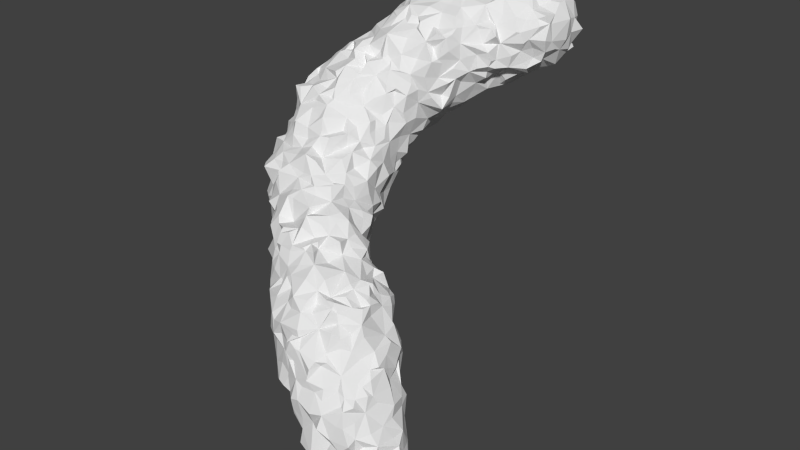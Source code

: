 # Source: Rockpillar_04.blend  (saved by Blender 2.73.0; exported with 4.5.12 LTS)
import bpy
from mathutils import Matrix  # noqa: F401  (used for matrix-valued properties, if any)

bpy.ops.wm.read_factory_settings(use_empty=True)
scene = bpy.context.scene
scene.name = 'Scene'

# ---- collections
col_collection_1 = bpy.data.collections.new('Collection 1'); scene.collection.children.link(col_collection_1)

# ---- world
world_world = bpy.data.worlds.new('World'); scene.world = world_world
world_world.color = (0.05088, 0.05088, 0.05088)
world_world.use_sun_shadow = False
world_world.sun_shadow_jitter_overblur = 0.0
world_world.cycles.sampling_method = 'MANUAL'
world_world.cycles.sample_map_resolution = 256

# ---- meshes
me_mesh_006 = bpy.data.meshes.new('Mesh.006')
me_mesh_006.from_pydata([(-0.002813, -3.074, -2.765), (-0.3158, -3.249, -1.354), (-0.5732, -2.989, -1.412), (-0.2856, -3.119, -2.179), (-0.5871, -2.853, -2.001), (-2.034, -0.1064, -0.9859), (-1.035, -1.812, -1.609), (-0.6727, -1.691, -1.731), (-0.4767, -0.6648, -1.439), (-0.7493, -0.2902, -1.004), (-1.285, -1.684, -1.057), (-1.363, -0.3048, -1.116), (-1.999, -0.8511, -1.045), (-0.9213, -1.252, -1.411), (-0.4756, -1.133, -1.661), (-0.3357, -1.697, -2.341), (-0.5105, -1.988, -2.14), (-1.335, -1.045, -1.203), (-2.738, -0.3028, -0.8121), (-0.09567, -2.446, -2.7), (-0.4988, -2.459, -2.389), (-0.8095, -2.45, -1.516), (-0.7609, -2.483, -2.013), (-2.892, -0.1885, -0.01598), (-3.009, -0.1952, 0.7968), (-0.5555, -2.639, -0.08597), (-1.626, -1.755, 0.06606), (-2.103, -1.372, 0.1414), (-2.429, -0.3321, 1.544), (-2.073, -0.6327, 1.426), (-1.984, -0.07153, 1.937), (-0.4354, -1.849, 0.5537), (-0.08946, -0.1733, 0.06398), (-0.8595, -0.1311, 1.599), (-0.62, -0.2484, 1.261), (-1.34, -2.175, -0.03963), (-1.179, -1.762, 0.5651), (-1.283, -0.5812, 1.574), (-1.463, -0.2908, 1.893), (-2.643, -1.009, -0.02365), (-2.05, -1.002, 1.126), (-0.7144, -1.03, 0.9527), (-1.943, -1.205, 0.7608), (-0.6903, -1.419, 0.8116), (-0.1827, -0.2514, 0.683), (-2.555, -1.084, 0.748), (-0.3215, -0.8429, 0.7631), (-1.24, -1.348, 0.8511), (-1.26, -1.077, 1.313), (-2.758, -0.674, 0.04189), (-2.67, 0.1548, 1.586), (-2.591, -0.268, 1.197), (-2.711, -0.5401, 0.7716), (-0.7431, -2.336, -0.04435), (-0.3976, -2.249, 0.2128), (-1.955, 0.1211, 2.195), (-1.551, 0.182, 2.154), (-2.873, 1.135, 0.2258), (-3.16, 1.233, 1.58), (-2.919, 2.601, 1.528), (-3.028, 1.878, 1.527), (-3.064, 1.179, 0.8515), (-3.135, 1.88, 0.896), (-1.951, 1.338, -0.3869), (-2.002, 2.182, 0.2628), (-2.055, 2.532, 0.4052), (-2.04, 3.073, 1.435), (-0.9475, 1.253, 0.1497), (-0.5328, 0.9524, -0.02416), (-0.5381, 1.171, 0.3309), (-0.3557, 1.317, 1.535), (-0.5339, 0.8021, 1.584), (-0.108, 2.733, 1.484), (-0.5499, 2.743, 1.056), (-1.352, 1.621, 0.09151), (-1.325, 1.417, -0.3788), (-1.357, 2.58, 0.5539), (-2.408, 1.815, 0.1081), (-1.62, 1.939, 0.0186), (-1.994, 1.832, 0.01232), (-0.2752, 2.011, 1.462), (-0.5318, 1.988, 0.9938), (-2.372, 2.587, 0.8112), (-2.033, 2.785, 0.9326), (-0.475, 1.135, 0.8503), (-0.6757, 1.558, 0.6979), (-1.018, 2.538, 0.7384), (-0.7965, 1.951, 0.7097), (-1.284, 2.916, 0.9938), (-1.232, 2.138, 0.3019), (-2.146, 1.248, 2.934), (-1.9, 1.078, 2.827), (-1.919, 1.374, 3.124), (-2.318, 2.797, 2.885), (-1.866, 2.742, 3.393), (-0.9997, 1.232, 2.958), (-0.6088, 1.448, 3.09), (-0.7088, 1.168, 2.776), (-0.488, 2.653, 4.079), (-1.335, 1.09, 2.71), (-1.476, 1.342, 3.175), (-1.264, 2.629, 4.061), (-2.364, 1.92, 2.936), (-1.916, 1.918, 3.287), (-0.6386, 2.078, 3.824), (-1.734, 2.758, 3.759), (-0.4886, 1.838, 3.631), (-0.9483, 1.997, 3.743), (-0.1801, 2.066, 3.681), (-1.372, 2.105, 3.814), (-1.449, 1.707, 3.466), (-0.665, 3.687, 1.638), (-0.5436, 4.024, 2.08), (-1.227, 3.563, 1.702), (-1.222, 3.967, 2.192), (-1.541, 3.923, 3.008), (-1.866, 3.629, 2.967), (-0.5267, 4.448, 3.144), (-0.5511, 4.133, 3.916), (-1.171, 4.335, 2.92), (-1.297, 4.117, 3.509), (0.0256, 4.879, 3.092), (-0.9355, 3.995, 3.604), (-0.5458, 4.366, 3.606), (-0.07426, 4.795, 3.644), (-1.371, 3.932, 3.866), (-2.644, 1.594, 0.0405), (-2.723, 1.093, -0.175), (-2.668, 2.802, 1.583), (-2.682, 2.554, 1.132), (-2.781, 2.743, 1.995), (-2.63, 2.382, 0.63), (-2.735, 2.014, 0.4748), (-2.649, 1.248, 2.558), (-2.706, 1.987, 2.644), (-1.702, 3.442, 1.696), (-1.957, 3.362, 2.118), (-0.155, 3.383, 1.581), (-0.6545, 3.201, 1.444), (-1.258, 3.356, 1.378), (-2.158, 3.277, 2.898), (-1.919, 3.302, 3.258), (-0.5915, 3.293, 4.178), (-1.577, 3.386, 3.653), (-1.26, 3.504, 4.02), (-3.051, 1.283, 2.214), (-3.082, 1.903, 2.145), (-2.588, 2.804, 2.306), (-0.3004, 1.269, 2.228), (-0.6732, 0.9922, 2.273), (-1.462, 3.967, 2.373), (-1.79, 3.532, 2.399), (-0.4621, 4.412, 2.305), (-1.181, 4.118, 2.387), (-2.228, 3.21, 2.294), (-2.736, 0.9266, 2.296), (-2.841, 2.266, 2.317), (1.446, -3.227, -4.296), (0.9787, -3.069, -3.853), (2.379, -4.205, -4.319), (2.093, -3.228, -5.523), (2.34, -3.682, -5.595), (2.469, -2.946, -5.573), (2.525, -3.311, -5.76), (1.644, -4.119, -4.342), (1.737, -3.203, -5.2), (1.621, -2.775, -4.386), (2.354, -3.9, -5.432), (1.488, -3.697, -4.334), (1.679, -3.255, -4.89), (2.422, -4.16, -5.042), (1.897, -3.972, -5.068), (1.698, -3.553, -5.118), (1.732, -2.953, -4.957), (1.804, -3.951, -4.72), (1.045, -4.056, -2.777), (0.8231, -3.958, -1.541), (2.155, -4.137, -3.024), (2.822, -3.25, -2.862), (2.014, -3.272, -1.385), (2.365, -3.114, -1.752), (1.618, -4.06, -2.865), (1.639, -3.631, -1.416), (1.641, -3.249, -0.885), (0.6907, -3.635, -2.854), (0.8831, -3.866, -2.96), (2.635, -3.901, -2.903), (2.374, -3.972, -2.322), (0.6589, -3.747, -1.45), (1.172, -3.919, -1.394), (1.014, -3.769, -1.212), (1.06, -3.943, -2.118), (2.591, -3.289, -2.202), (2.418, -3.641, -2.172), (0.7415, -3.811, -2.214), (2.077, -3.771, -2.047), (1.622, -3.972, -2.17), (1.631, -3.782, -1.623), (2.462, -2.296, -4.273), (2.621, -2.406, -4.876), (0.4282, -1.821, -2.823), (1.06, -1.545, -2.678), (0.9501, -1.859, -3.024), (1.038, -1.239, -1.407), (1.936, -1.723, -2.746), (2.262, -2.169, -2.727), (1.932, -1.901, -1.38), (1.54, -1.678, -2.724), (1.625, -1.832, -3.074), (1.425, -1.592, -1.359), (1.714, -1.705, -0.9218), (0.5218, -1.05, -1.357), (0.8637, -1.209, -2.115), (2.145, -1.813, -2.067), (2.291, -2.129, -2.047), (1.552, -1.41, -2.127), (3.275, -3.249, -5.607), (3.436, -3.15, -4.248), (3.317, -3.946, -4.417), (3.364, -3.286, -5.126), (3.29, -3.718, -5.066), (3.14, -4.179, -4.361), (2.959, -3.592, -5.725), (2.958, -2.926, -5.636), (2.905, -3.321, -5.816), (3.264, -2.65, -4.156), (3.013, -4.219, -5.03), (2.998, -3.891, -5.55), (3.076, -4.015, -3.941), (3.183, -3.17, -3.229), (3.075, -2.491, -4.984), (2.404, -2.654, -5.341), (1.197, -2.588, -3.879), (1.939, -2.337, -4.357), (2.915, -2.464, -4.141), (2.136, -2.603, -4.989), (1.548, -2.361, -4.109), (3.185, -2.74, -5.026), (2.718, -2.525, -2.799), (2.151, -2.39, -1.375), (2.39, -2.628, -1.624), (2.467, -2.628, -2.201), (0.8369, -3.252, -3.487), (1.004, -3.658, -3.619), (2.218, -4.301, -3.538), (1.255, -3.831, -3.632), (2.879, -3.981, -3.562), (1.689, -4.239, -3.608), (0.9552, -2.303, -3.403), (2.281, -2.177, -3.624), (1.661, -2.097, -3.625), (3.313, -3.222, -3.636), (0.772, -2.621, -3.474), (2.854, -2.498, -3.643), (3.188, -3.781, -3.459), (2.98, -2.791, -3.668), (2.963, -2.677, -5.284), (3.094, -2.546, -4.565), (0.9151, -3.069, -0.4665), (0.5123, -1.685, 0.03794), (0.9316, -1.722, -0.3009), (0.4755, -1.192, -0.07266), (0.2805, -2.356, 0.002028), (1.029, -2.348, -0.2874), (1.387, -2.488, -0.515), (1.05, 2.8, 2.976), (0.7485, 2.464, 3.117), (0.8559, 2.741, 2.662), (0.7892, 2.638, 3.33), (1.372, 3.313, 3.12), (0.4483, 2.236, 2.983), (0.6142, 2.602, 3.75), (0.8871, 2.971, 3.691), (1.417, 3.181, 3.587), (0.7013, 4.021, 2.233), (0.6412, 4.14, 4.49), (1.347, 4.214, 4.368), (0.984, 3.926, 4.418), (0.8747, 4.394, 4.574), (1.002, 4.166, 4.458), (0.9886, 5.193, 3.106), (1.919, 4.07, 3.077), (1.578, 4.137, 2.587), (1.607, 4.092, 4.155), (1.471, 5.172, 3.187), (1.008, 4.795, 2.568), (1.839, 4.704, 3.067), (0.8646, 4.89, 4.214), (0.8106, 5.098, 3.826), (2.052, 4.223, 3.787), (1.919, 4.641, 3.702), (1.455, 5.249, 3.767), (1.578, 4.656, 2.695), (1.444, 4.813, 4.219), (0.8376, 3.457, 2.154), (1.841, 3.586, 3.116), (0.812, 3.35, 4.273), (1.909, 3.6, 3.791), (1.457, 3.431, 2.681), (1.496, 3.522, 4.053), (0.5865, 2.699, 2.352), (0.8823, 3.179, 2.548), (0.4206, 2.136, 2.558), (1.238, 4.061, 2.409), (0.814, 4.484, 2.414), (1.202, 3.511, 2.49), (0.4044, -3.492, -2.785), (0.3247, -3.168, -3.039), (0.1908, -3.679, -1.478), (0.1485, -3.59, -2.247), (0.2162, -2.013, -2.739), (0.1258, -1.761, -2.611), (0.2607, -0.7065, -1.284), (0.2236, -1.247, -2.089), (0.1063, -0.9682, -1.654), (0.2745, -2.499, -3.142), (0.1454, -2.601, 0.004825), (0.1207, -3.035, -0.3962), (0.04525, -1.749, 0.4637), (0.2582, -0.5804, 0.08614), (-0.01042, -1.063, 0.3781), (0.07801, -2.246, 0.1397), (0.2721, 2.688, 1.808), (0.2311, 1.905, 1.848), (0.1139, 1.631, 3.022), (0.1344, 2.665, 4.049), (0.3582, 2.215, 3.718), (0.2822, 1.939, 3.532), (0.2285, 4.113, 2.063), (0.09278, 4.231, 4.412), (0.3212, 5.061, 3.064), (0.3272, 5.1, 3.578), (0.3168, 4.858, 2.693), (0.2504, 4.832, 4.071), (-0.01001, 1.674, 2.269), (0.1509, 4.61, 2.296), (0.1921, 3.491, 1.882), (0.2191, 3.411, 4.212), (-1.982, 0.2811, -0.9684), (-0.6833, 0.4011, -0.7416), (-1.311, 0.5295, -0.9537), (-3.038, 0.5105, 0.09892), (-2.849, 0.5311, 1.569), (-3.116, 0.5416, 0.89), (-0.3101, 0.3153, 0.1257), (-0.6697, 0.4188, 1.756), (-0.4822, 0.3672, 1.243), (-0.3411, 0.4871, 0.8458), (-1.881, 0.6586, 2.466), (-1.376, 0.6596, 2.559), (-2.433, 0.4258, 2.23), (-0.9884, 0.5672, 2.019), (-2.841, 0.6984, -0.3055), (-2.875, 0.3058, 2.161), (-2.839, -0.1454, -0.5571), (-0.05407, -3.298, -0.8416), (-0.3864, -2.864, -0.7322), (-1.664, -1.78, -0.6936), (-2.005, -1.389, -0.6053), (-0.1082, -0.2041, -0.6571), (-2.442, -1.017, -0.5225), (-1.465, -2.177, -0.6848), (-0.9527, -2.543, -0.6545), (-2.774, -0.5751, -0.5076), (-2.635, 0.1175, -0.5756), (-2.028, 0.993, -0.6721), (-0.7566, 0.7087, -0.5099), (-1.328, 0.8117, -0.6039), (1.411, -3.171, -0.6434), (0.8723, -3.539, -0.7815), (1.661, -2.834, -0.6947), (1.19, -1.662, -0.6725), (1.067, -1.294, -0.7187), (0.5766, -1.041, -0.6968), (1.584, -2.087, -0.7319), (1.837, -2.48, -0.7342), (-2.538, 0.5803, -0.7126), (-0.4812, 0.3781, -0.5931), (0.3494, -3.376, -0.7904), (0.1922, -0.7193, -0.5759), (0.2234, 4.657, 2.543), (1.678, -1.929, -3.287), (1.927, -3.034, -5.205), (-0.3957, 1.799, 3.657), (-1.628, 2.957, 0.8935), (-1.395, 0.4465, 2.39), (-2.678, -0.5711, 1.174), (-0.2879, 1.626, 3.011), (1.828, -3.998, -2.283), (-0.8549, -0.162, 1.305), (-0.8472, 3.452, 4.182), (-2.837, 2.456, 1.332), (-2.89, 1.349, 0.2273), (-3.026, 0.195, 0.7827), (-1.16, 0.7515, 2.274), (1.01, 4.022, 4.529), (2.973, -3.887, -3.754), (-0.34, 4.58, 3.583), (-0.2077, 2.681, 4.065), (0.3298, -0.9206, -0.6542), (0.1359, -0.7855, 0.2456), (1.599, -1.447, -1.04), (-2.801, 2.17, 2.575), (1.095, 4.378, 2.375), (1.41, -2.755, -0.5572), (-2.239, 3.199, 2.642), (-0.9233, -2.47, -0.3681), (-1.673, 0.9393, -0.774), (-2.701, 2.799, 1.794), (0.06016, 2.642, 1.759), (-2.325, 1.192, -0.2417), (1.431, -3.112, -0.5325), (-3.117, 0.4776, 1.094), (-0.2346, 2.382, 1.495), (2.024, 4.857, 3.404), (2.024, 4.156, 3.312), (0.3911, -0.8067, -0.01714), (-1.584, 0.9712, 2.921), (2.901, -2.585, -3.65), (-0.3762, 1.234, 1.798), (-2.995, 2.155, 0.8716), (1.773, 4.187, 4.127), (2.927, -2.326, -4.344), (-0.5533, 0.9183, 1.64), (1.256, 5.181, 3.038), (-2.338, 2.411, 0.6414), (-1.007, -2.392, -0.913), (1.821, -2.699, -0.7257), (0.8052, 5.022, 2.772), (0.7615, 4.334, 4.404), (1.951, -4.183, -3.569), (1.34, -2.502, -3.889), (2.101, -2.044, -1.29), (-1.981, -1.336, 0.5199), (1.83, 4.913, 3.673), (1.488, -3.983, -1.677), (-0.2349, -2.681, -0.09241), (-0.6253, 0.1626, -0.8529), (1.633, -3.268, -4.745), (-2.393, 3.014, 2.458), (-0.7434, 0.8312, -0.3691), (-2.937, 0.1846, 0.03925), (3.302, -3.287, -4.064), (-1.178, 1.751, 3.574), (0.06096, -3.385, -2.175), (0.1754, -1.212, -1.975), (0.6992, 2.998, 3.804), (1.553, -1.62, -0.8906), (0.05923, 4.948, 3.046), (-1.943, -1.128, 0.9661), (-0.5533, -1.278, -1.711), (0.2986, -0.9329, -1.16), (-1.118, -1.123, -1.311), (-1.694, 0.5144, 2.555), (3.279, -3.26, -3.44), (-2.153, 0.1508, -1.176), (1.486, 3.719, 2.655), (3.182, -3.481, -5.713), (0.4562, -1.315, -2.053), (0.3648, -1.701, -2.714), (1.044, -4.028, -2.93), (1.3, -3.726, -4.042), (-2.696, 2.12, 0.514), (-1.193, 2.29, 3.808), (-0.2403, -0.9919, 0.5148), (-1.257, -1.735, -1.276), (0.1113, -1.896, -2.706), (1.579, 4.536, 2.546), (-0.5451, 4.55, 3.363), (-1.389, 4.078, 2.901), (-1.425, 0.06815, 1.984), (-1.36, 3.915, 3.608), (-0.7825, 4.274, 3.041), (-0.5616, 3.763, 1.821), (-1.309, -0.4968, 1.665), (-2.449, -0.3384, -0.9554), (-0.3337, -3.274, -1.735), (1.318, -1.776, -3.086), (-2.076, 3.367, 2.359), (-0.9598, -2.226, -1.48), (0.1821, -1.447, -2.451), (1.467, 3.805, 4.085), (0.7571, 2.38, 3.298), (3.34, -3.785, -4.663), (2.094, -2.442, -4.458), (-2.726, 0.2795, 1.89), (1.651, -1.932, -0.84), (0.7632, -3.872, -2.22), (2.088, -2.973, -1.156), (0.4243, -3.698, -2.098), (0.5523, -3.161, -3.163), (2.547, -3.806, -2.59), (1.478, -3.372, -0.7059), (-1.718, 3.265, 3.444), (1.901, 3.475, 3.417), (2.468, -2.668, -1.896), (2.279, -4.071, -2.658), (-2.829, -0.2702, -0.7042), (0.4561, 4.128, 4.404), (0.334, 1.966, 3.231), (-1.959, 0.4066, 2.259), (0.08114, -2.608, 0.06457), (1.289, 3.057, 3.05), (-2.354, 1.257, 2.74), (-3.065, 1.541, 0.8556), (-0.5394, 0.332, -0.6956), (0.2192, 1.891, 2.954), (1.811, -3.873, -5.259), (0.9559, 4.494, 4.387), (1.343, -2.19, -3.602), (1.673, -3.485, -0.9765), (-1.946, 3.609, 2.206), (-1.82, 2.706, 3.531), (-2.115, 2.752, 3.15), (0.228, -3.638, -1.623), (0.9685, -2.117, -0.3267), (1.827, -1.539, -2.051), (-3.076, 1.464, 2.117), (-0.9287, 1.356, 3.038), (-0.9964, 1.93, 0.5293), (-0.1615, 0.1834, 0.01757), (-0.5533, -1.515, 0.6626), (-0.8062, 2.2, 0.7077), (-1.019, -1.756, 0.5609), (-2.879, 1.929, 0.5882), (1.207, -3.123, -0.5505), (-0.6533, -0.5642, 1.195), (0.1308, -0.6578, -0.4312), (-0.8617, 0.7568, 2.175), (-2.568, 1.756, 0.03996), (-2.831, 2.591, 1.845), (-0.2776, -2.464, -2.397), (1.275, -1.415, -0.6138), (-2.906, 0.5078, 1.739), (-0.4358, 0.8372, 0.7958), (-2.997, 2.378, 1.591), (0.9275, 3.193, 2.511), (2.471, -4.177, -3.996), (-2.691, 0.2753, 2.176), (0.5339, 5.094, 3.609), (0.5546, -2.356, -0.2495), (-0.743, -2.498, -1.705), (-1.302, 0.1905, -1.18), (-2.322, 0.5286, -0.6565), (1.768, -1.838, -2.976), (-0.5328, 1.343, 0.4502), (-0.7415, -2.368, 0.1772), (-1.874, 3.215, 1.504), (1.332, 4.765, 4.203), (2.332, -3.429, -1.929), (-0.5458, 1.21, 0.2334), (0.7424, -2.951, -3.508), (0.3664, -3.421, -2.894), (3.245, -2.888, -4.945), (1.543, -3.833, -4.27), (-1.122, 4.018, 3.714), (-0.6004, 4.498, 2.711), (0.06242, 1.72, 2.138), (1.429, -2.929, -4.481), (-2.822, 2.506, 0.9685), (-0.7151, -1.067, -1.525), (3.067, -2.479, -4.738), (1.27, -4.108, -3.531), (1.878, -2.519, -0.9487), (0.6313, -1.099, -1.302), (0.6568, -1.895, -2.901), (-0.699, -2.725, -0.6812), (1.371, 3.514, 4.152), (3.171, -3.92, -5.385), (-1.663, -0.5783, 1.416), (0.8655, -3.926, -2.759), (2.795, -4.037, -5.673), (-1.963, -0.6268, -0.9511), (-0.5799, -2.575, -2.287), (-1.007, -1.033, 1.201), (-0.844, -1.666, -1.68), (1.95, -3.802, -1.952), (0.9049, -3.665, -3.023), (-1.569, 3.672, 3.706), (1.548, -2.361, -3.703), (0.971, -3.753, -1.067), (-0.9632, -0.3233, -1.187), (0.7871, 2.438, 2.802), (0.7744, -3.886, -1.363), (2.219, -3.442, -5.615), (-2.557, 1.891, 2.836), (-3.066, 1.165, 0.4783), (-2.978, 0.5362, -0.2131), (0.2821, 5.089, 3.377), (2.684, -2.956, -5.607), (-1.281, 3.663, 1.898), (0.06639, 1.859, 3.607), (-0.6897, -2.657, -1.506), (0.4845, -3.52, -2.738), (-0.4185, -2.005, 0.3779), (-1.973, 0.8299, -0.7763), (1.353, 3.101, 3.607), (0.5231, -3.459, -0.8478), (1.742, 3.603, 2.877), (0.9696, 4.391, 4.456), (0.3811, 2.075, 2.807), (-0.5559, 2.007, 3.688), (-1.248, -2.113, -0.3157), (-0.1044, 3.378, 1.638), (-1.657, 2.344, 3.64), (-3.183, 0.7437, 1.447), (1.84, 3.53, 3.97), (-1.226, -1.544, 0.6296), (3.087, -2.743, -3.861), (-0.5149, 2.993, 4.233), (-1.81, 2.339, 3.331), (-0.8091, 0.493, 1.887), (0.8776, -3.327, -0.598), (-0.2395, 4.138, 1.961), (2.586, -2.287, -3.582), (0.05623, 2.063, 1.694), (2.115, -2.034, -3.661), (2.849, -2.833, -5.513), (-0.1044, 3.004, 1.491), (0.4761, 4.551, 2.426), (0.805, 3.79, 2.097), (1.209, -1.878, -0.5213), (3.188, -2.75, -4.817), (1.465, -4.049, -1.927), (1.637, -4.178, -2.583), (-1.665, 0.356, -1.07), (1.951, 4.416, 3.749), (0.2593, -2.335, 0.1482), (-0.5999, 3.041, 1.341), (-2.003, 2.881, 1.216), (-1.816, 2.088, 0.05143), (-1.582, -1.02, 1.192), (-2.551, -0.09833, -0.8491), (-1.368, -0.5667, -1.238), (1.909, 4.468, 2.995), (0.9503, 5.392, 3.42), (-0.2728, 1.566, 1.61), (0.6596, 5.105, 3.059), (0.7986, 4.112, 4.436), (-0.07542, -1.519, -2.266), (0.6928, 4.016, 4.473), (1.651, -3.359, -4.953), (3.045, -3.831, -3.509), (1.659, -1.733, -1.42), (-0.4836, 0.6592, 0.004522), (-1.987, -0.7628, 1.185), (1.05, 3.492, 2.356), (1.054, 2.859, 3.345), (3.236, -3.857, -4.118), (-3.004, 0.8687, 2.197), (-2.898, -0.499, 0.1138), (0.1976, 2.984, 1.85), (0.9756, -1.14, -0.9499), (-1.292, 2.366, 0.4144), (-2.567, -0.7171, 0.7022), (-2.532, 0.3133, -0.7196), (1.891, -4.038, -4.902), (-0.1441, 4.118, 4.11), (-1.933, -1.631, 0.1559), (0.2229, 3.753, 1.827), (2.037, -1.937, -2.746), (2.057, -1.776, -2.616), (-1.596, 3.763, 2.311), (-1.171, 4.3, 3.299), (-0.9623, 1.765, 3.634), (3.196, -2.598, -4.993), (3.267, -3.118, -5.518), (-1.416, 4.058, 3.325), (-2.904, -0.4312, -0.4416), (0.1922, 3.908, 4.207), (-0.1827, -1.766, -2.431), (0.2667, -3.0, -2.904), (2.509, -3.096, -5.734), (-1.069, 2.095, 3.9), (-2.049, 0.09888, 2.043), (3.075, -4.271, -4.678), (2.336, -2.507, -4.84), (2.778, -2.418, -4.178), (2.357, -3.293, -5.717), (-1.382, 3.964, 2.44), (-2.795, 1.638, 2.633), (-0.7177, -0.824, -1.306), (-0.6086, -2.653, -1.882), (1.829, -2.21, -0.79), (2.484, -3.23, -1.899), (-0.6083, 1.18, 2.3), (-1.848, 1.694, 3.196), (-3.194, 0.8471, 0.8264), (-1.592, -1.656, -0.9199), (-0.6482, -0.9337, -1.422), (1.747, -2.494, -0.6417), (2.282, -2.36, -1.488), (-1.183, 1.395, 3.068), (-1.878, 3.713, 2.633), (-0.06654, 2.094, 3.637), (-0.5155, 1.791, 0.9001), (1.87, 4.763, 2.966), (2.634, -4.109, -2.984), (-0.5197, 1.266, 2.775), (0.8106, -2.376, -3.339), (2.791, -3.602, -2.875), (2.644, -3.218, -2.373), (1.049, -3.385, -0.8139), (-0.8591, 0.8839, -0.6529), (0.8879, 3.701, 4.329), (0.4037, 2.662, 3.841), (-1.148, 4.186, 2.336), (-3.148, 1.213, 1.123), (-0.5167, -0.3197, 0.9199), (0.5898, 2.334, 3.075), (-2.06, 1.525, -0.3071), (-1.042, -0.0789, 1.599), (-0.04036, 1.893, 3.255), (0.6629, 3.013, 2.338), (0.6026, -3.87, -2.518), (1.583, -2.6, -4.154), (-1.231, 0.9719, 2.91), (-0.3537, 1.93, 1.178), (-0.4217, -1.178, 0.8124), (0.03695, -0.5435, 0.08648), (1.038, -3.855, -3.28), (0.09299, 4.687, 2.771), (-2.013, 2.692, 0.7108), (1.208, 3.822, 2.455), (-0.4456, 3.275, 1.547), (-1.59, 3.51, 1.74), (1.805, 4.738, 4.062), (-2.011, 3.044, 3.434), (1.756, 4.189, 2.665), (-1.162, -1.262, 0.9452), (-2.492, 0.6106, -0.4952), (2.212, -2.014, -2.027), (-0.5036, 2.294, 1.117), (-0.5111, -2.741, -0.2591), (1.454, 3.336, 3.854), (1.071, -2.767, -3.825), (-2.268, 3.046, 2.935), (0.4892, 4.035, 2.093), (-0.5411, -1.029, 0.8158), (1.032, -3.405, -3.798), (2.151, -3.159, -1.565), (0.102, 4.638, 3.826), (-2.218, 1.739, 0.03605), (-0.697, 0.646, 1.74), (-0.6489, 1.391, 0.2193), (-2.334, 2.03, 0.1038), (-2.723, 1.763, 0.2355), (-1.402, 2.098, 3.768), (-2.448, 3.009, 1.477), (2.991, -3.469, -5.774), (-2.92, 0.3257, 1.544), (3.394, -3.57, -4.957), (3.513, -3.104, -4.677), (1.638, -3.276, -5.15), (-2.126, -1.328, -0.3399), (0.2493, -2.797, -3.084), (0.9266, -1.229, -1.792), (2.354, -4.179, -5.345), (-2.861, -0.6119, 0.2719), (-0.2436, -0.7045, -1.274), (0.1249, -0.8176, -1.363), (0.03088, -0.4239, -0.6443), (0.4115, 2.353, 3.704), (-0.5478, -1.839, -1.895), (-0.2668, 0.4047, -0.2766), (2.987, -4.166, -5.323), (2.447, -2.939, -5.548), (0.4786, -0.9658, -1.648), (-0.691, -2.888, -1.044), (1.321, -1.483, -2.65), (-2.79, 0.6294, 2.152), (-1.288, 1.062, -0.4719), (-1.466, -1.977, -0.6252), (-1.346, 1.472, -0.1919), (-0.01949, -3.473, -1.405), (0.9214, 2.906, 2.616), (1.621, -1.789, -2.815), (1.968, -3.286, -5.422), (-1.82, -1.488, -0.554), (1.484, 3.229, 3.335), (1.544, -1.498, -1.773), (2.407, -4.143, -3.198), (1.343, -4.079, -2.892), (-1.437, 3.449, 3.925), (0.1637, 4.208, 2.1), (0.3519, 1.977, 2.489), (-0.6407, 1.69, 3.418), (-2.671, 2.69, 0.8846), (-2.275, 2.729, 0.904), (-0.1418, -0.234, -0.2671), (0.8417, 2.723, 2.52), (1.649, -2.732, -4.727), (-0.6453, 3.441, 1.533), (-0.6309, 0.5668, -0.6871), (0.05663, -2.018, 0.3555), (0.461, 2.731, 2.114), (1.452, 5.181, 3.452), (2.706, -3.75, -3.157), (1.754, -3.736, -1.528), (0.2087, 2.373, 3.925), (3.275, -3.779, -3.615), (-1.077, 0.3679, -1.04), (0.1433, -1.475, 0.4653), (-2.107, 3.37, 2.895), (-1.981, 3.628, 3.207), (-0.4191, 0.5087, 1.159), (-1.479, 3.901, 2.218), (-2.083, 1.476, 2.911), (-0.224, 0.1465, 0.8437), (-1.614, -0.2536, 1.835), (0.5918, -3.079, -0.3051), (-2.476, 2.495, 0.6216), (-1.419, 1.649, -0.05069), (-2.288, -0.91, 1.08), (-1.331, -2.023, -0.8824), (0.4985, -1.419, 0.05266), (-2.051, 3.213, 2.112), (-0.7874, 1.852, 0.5807), (-3.206, 1.971, 1.178), (-1.394, -1.332, -1.227), (-2.224, 1.157, 2.895), (-0.2623, 2.694, 1.396), (1.934, 3.847, 3.148), (-1.073, 2.799, 0.9469), (-2.578, 1.971, 0.3105), (-1.241, 2.426, 0.7217), (-0.6802, 0.8377, 1.797), (-2.421, -1.028, 0.4231), (1.584, 3.458, 3.199), (2.088, -2.533, -4.754), (1.03, -1.652, -2.862), (-3.154, 1.343, 1.895), (1.206, 5.268, 3.763), (1.387, 4.074, 2.519), (-2.549, 1.373, -0.006313), (-1.563, -1.732, 0.2665), (1.342, 4.461, 4.619), (1.859, -1.823, -1.033), (-2.547, -0.3786, 1.202), (-0.4555, -2.47, 0.1924), (2.652, -2.817, -2.207), (2.686, -4.156, -5.011), (-1.058, 1.535, 0.01317), (0.2015, -0.7737, -1.004), (0.1402, -3.6, -1.212), (3.032, -3.707, -5.552), (-2.819, 0.3705, -0.461), (2.139, -4.138, -5.074), (-0.5555, -2.994, -1.742), (0.1792, -3.621, -2.652), (2.304, -2.098, -2.469), (-1.644, 0.2328, 2.173), (-0.3389, -0.2394, -0.9415), (3.399, -3.661, -4.288), (-0.4327, 4.395, 3.87), (-1.317, 0.8104, 2.628), (-0.7422, 4.083, 3.913), (-1.474, -1.979, -0.03072), (3.284, -3.276, -5.377), (1.748, -1.652, -2.618), (-2.352, -1.181, -0.5223), (0.7676, -1.215, -0.7762), (-0.1591, -2.88, -0.726), (1.556, -2.187, -0.4869), (0.3784, -1.923, -2.926), (1.486, -1.995, -0.5641), (1.665, -2.573, -4.436), (2.222, -2.234, -4.006), (-1.908, -1.242, -0.8345), (2.734, -2.488, -3.157), (1.011, -2.371, -3.643), (-0.3714, -1.601, -2.039), (-1.06, 1.819, 0.1927), (0.9294, -3.859, -1.749), (-0.5184, 2.319, 4.032), (-0.4578, 1.204, 1.213), (-0.2279, -1.039, -1.697), (0.342, 2.065, 3.594), (1.408, 3.386, 2.828), (-2.075, 1.867, 3.032), (0.5346, 4.884, 2.67), (2.498, -3.782, -2.268), (1.902, -4.254, -2.801), (-1.197, 3.512, 1.468), (2.845, -2.991, -2.791), (1.748, -3.43, -5.162), (-0.8872, 0.2018, 1.654), (-1.259, 0.7497, -0.6921), (1.32, -2.512, -0.4056), (-0.4329, 1.454, 0.7266), (0.3025, 2.064, 2.111), (-1.602, 3.958, 2.675), (-1.413, 2.609, 3.953), (3.141, -2.7, -4.431), (-0.7084, -1.211, 0.9038), (-1.186, -2.293, -0.8038), (-0.5365, 3.836, 4.283), (-1.374, -0.7494, 1.357), (-0.256, 3.52, 1.563), (1.441, 4.062, 4.367), (-0.1215, 4.582, 2.385), (-2.781, 1.277, 2.502), (-2.949, 1.993, 1.877), (0.4178, -2.642, 0.05695), (3.142, -2.651, -5.199), (-2.308, 2.3, 3.013), (1.646, -2.424, -4.182), (1.687, -3.06, -0.7817), (1.656, -4.151, -3.245), (-1.597, 3.374, 1.462), (-2.003, 2.132, 0.08036), (2.421, -2.316, -1.896), (2.01, -3.992, -5.439), (-0.4571, 0.6616, 1.33), (0.9991, 4.11, 2.321), (2.812, -2.538, -3.975), (3.046, -3.086, -5.742), (-2.724, 2.856, 2.183), (-2.238, 0.2294, 2.304), (0.02926, 3.0, 4.195), (-2.429, 0.6704, 2.28), (-0.6971, -2.613, -0.08219), (-2.888, -0.5083, 0.7351), (3.063, -4.102, -4.058), (-0.8643, 4.194, 2.463), (-0.5693, 1.109, 0.5008), (-0.208, -2.344, 0.3515), (-2.871, -0.1408, -0.2567), (1.939, -4.248, -4.449), (1.053, -3.713, -1.209), (0.9227, -3.096, -3.739), (-0.2733, 3.318, 4.271), (-0.9442, 3.103, 1.354), (1.592, -3.809, -4.584), (0.754, -3.371, -3.447), (1.141, -1.307, -2.025), (1.849, -2.719, -5.035), (-1.212, 3.001, 3.98), (-2.284, -0.2579, 1.756), (-2.24, -0.4845, 1.525), (0.1964, 2.333, 1.881), (-0.4069, -2.215, -2.207), (3.159, -4.074, -4.877), (2.44, -2.353, -4.735), (-0.6094, 4.153, 2.268), (0.2419, -2.267, -3.029), (2.754, -2.593, -5.379), (-1.192, 4.222, 2.717), (-2.099, -0.8258, -0.7329), (0.2761, -1.209, 0.1423), (1.043, -4.098, -2.523), (2.259, -3.016, -5.578), (-0.4105, -3.133, -1.349), (-0.2192, -3.141, -2.486), (0.7567, -3.9, -1.498), (-2.885, 2.188, 2.218), (-0.4757, -0.5098, -1.084), (0.3915, -3.631, -1.433), (2.347, -3.866, -5.64), (0.08531, -3.238, -2.578), (1.253, -3.967, -2.2), (2.979, -3.527, -3.414), (-0.8811, 2.706, 4.114), (-2.083, 1.113, -0.4973), (-2.915, 0.8101, 0.1147), (-0.8414, 3.717, 1.671), (-0.8204, 1.281, 2.849), (-0.8402, -1.359, 0.808), (-0.6382, 0.1292, 1.221), (-1.901, 1.192, 2.916), (-1.768, 1.939, 3.466), (-1.859, 3.467, 1.859), (-1.57, 3.84, 2.993), (-2.114, 2.328, 0.4299), (-1.05, -2.19, 0.09691), (0.3083, 4.829, 3.908), (-0.1931, 4.781, 3.364), (-2.248, 1.523, 3.028), (0.7759, -1.421, -0.4024), (-2.956, 1.918, 2.448), (-2.473, 2.66, 2.627), (0.22, -1.731, 0.3411), (0.5867, -2.004, 0.1168), (0.09925, -2.561, -2.953), (-1.094, 1.241, -0.1712), (-3.259, 1.609, 1.509), (0.868, 5.066, 3.967), (-1.907, 1.85, -0.02208), (-0.7886, 2.648, 1.049), (0.4697, 4.791, 4.027), (0.9155, 4.653, 2.454), (0.9459, 3.138, 3.927), (1.223, 4.328, 4.474), (1.612, -3.077, -4.824), (-3.0, -0.2424, 0.4843), (1.199, 4.074, 4.371), (1.129, -3.677, -3.563), (2.519, -4.25, -4.659), (-1.793, -1.421, 0.8712), (-2.804, -0.2987, 0.9892), (-2.768, 2.478, 2.32), (2.948, -2.568, -5.044), (-0.7511, 4.159, 3.549), (-0.3604, -3.072, -2.085), (1.186, 4.778, 2.547), (1.082, 2.703, 3.546), (-0.03017, 1.573, 2.645), (3.346, -2.815, -4.288), (-2.833, 2.56, 2.125), (-2.444, -0.7801, -0.4895), (-0.2462, 0.5771, 0.5075), (3.245, -3.125, -3.673), (2.654, -4.077, -3.69), (1.341, -1.355, -1.45), (0.6517, -3.738, -1.799), (-2.271, -1.323, 0.07561), (-2.804, 0.06769, -0.6849), (2.167, -2.525, -5.186), (2.588, -2.219, -2.749), (-2.686, -0.8093, 0.2072), (-0.6132, 0.3339, 1.53), (3.311, -4.079, -4.34), (-1.184, 4.12, 3.59), (0.6489, -0.9715, -1.024), (0.5014, -1.709, -2.829), (-1.773, -0.1782, -1.142), (-2.144, 0.6321, 2.365), (0.6581, 2.64, 3.657), (-0.3128, 4.637, 2.971), (-1.021, -1.408, -1.502), (0.3454, 4.927, 2.852), (2.479, -2.974, -1.712), (2.518, -2.426, -5.193), (1.89, -3.119, -1.088), (2.678, -3.36, -5.833), (1.855, -4.095, -3.997), (-0.799, 2.035, 3.843), (-2.92, -0.6818, -0.2861), (0.5671, -1.048, -0.2718), (0.4333, -2.373, -3.348), (1.632, -1.471, -2.597), (2.388, -3.454, -5.642), (-0.3197, 2.101, 3.869), (1.89, 3.701, 3.762), (-2.746, 1.023, 2.435), (-3.09, 0.5144, 0.4746), (3.035, -3.033, -3.394), (-1.778, -1.033, -1.035), (1.037, 2.621, 2.98), (1.711, -3.832, -4.834), (-2.921, 1.109, -0.08489), (0.3672, -3.235, -0.6113), (2.261, -3.883, -2.282), (-0.2715, 1.393, 2.487), (1.836, -3.418, -1.318), (-0.6617, 2.029, 0.864), (-0.1217, -0.2566, 0.3872), (0.8054, 3.349, 2.198), (0.6499, -1.723, -0.1283), (-1.939, 0.6768, 2.608), (0.209, 4.501, 4.201), (1.586, 4.886, 2.848), (-1.059, -0.5152, 1.576), (-1.695, 3.026, 3.839), (-0.393, -1.817, 0.3963), (3.229, -3.575, -3.603), (-2.343, 0.7383, -0.6791), (0.3821, 2.385, 2.422), (1.407, 3.574, 2.542), (1.55, 4.928, 3.953), (-0.9455, 4.05, 1.918), (-2.075, 3.17, 3.029), (-1.782, 1.43, -0.4197), (0.766, 4.194, 2.161), (-2.778, 2.623, 1.678), (-1.174, -2.063, 0.2086), (-0.2382, -0.6293, 0.6623), (0.9282, -2.861, -0.2964), (0.8263, -2.643, -3.548), (-2.705, 2.667, 1.316), (-1.677, 1.339, 3.23), (-1.783, 2.416, 0.5903), (-0.703, -2.444, -2.181), (-0.4666, -1.912, -2.161), (2.314, -2.244, -2.174), (-2.091, 3.186, 1.794), (-0.5045, 0.5327, -0.3732), (1.775, 3.417, 3.741), (2.087, -1.798, -1.814), (-1.455, 1.512, 3.319), (-2.455, -1.115, -0.2545), (0.873, -2.08, -3.249), (-0.7887, 1.08, 0.01741), (-2.599, -0.358, -0.7593), (0.5953, 3.535, 4.211), (2.565, -3.414, -2.146), (-1.28, 3.635, 3.901), (-0.0005325, -3.031, -0.4681), (0.4949, 3.418, 1.989), (2.349, -2.169, -3.229), (1.25, -3.15, -4.05), (-1.525, 1.226, 3.005), (-2.396, -1.282, 0.7608), (0.02734, -3.34, -0.8609), (1.699, 4.981, 3.166), (2.717, -4.282, -4.386), (-2.711, 0.8888, -0.2495), (-1.378, 2.144, 0.1422), (0.8169, -3.75, -1.236), (1.341, -3.596, -4.337), (-2.059, -0.549, 1.736), (-1.695, -1.821, -0.2233), (-0.3978, 0.09704, -0.5915), (3.089, -3.314, -5.809), (0.07163, 4.885, 3.632), (-0.614, -2.272, -2.097), (-1.495, 2.657, 0.7973), (-2.525, 0.02021, 1.616), (0.08267, -2.186, -2.612), (3.182, -2.475, -4.226), (0.9746, -1.279, -2.465), (2.762, -2.523, -4.823), (1.558, 4.399, 4.176), (3.009, -3.151, -3.137), (1.847, -4.13, -4.611), (-0.2794, -3.281, -0.9824), (-0.7056, 1.029, 2.463), (-1.318, 3.082, 1.175), (-0.1886, 1.544, 2.33), (2.707, -2.514, -2.582), (2.179, -3.753, -1.982), (0.953, -3.771, -3.217), (2.722, -3.753, -5.712), (-1.252, 0.3456, 2.042), (-2.712, -0.0263, 1.356), (-0.162, -2.749, -2.702), (1.478, -3.776, -1.321), (0.1581, -2.828, -0.2349), (1.067, 2.732, 2.787), (1.07, -3.94, -1.376), (-2.816, -0.43, -0.6661), (-2.777, -0.06443, -0.7273), (-0.5974, -2.544, -2.113), (0.1417, -3.286, -2.78), (-0.08665, -3.325, -2.473), (0.1062, -2.76, -3.021), (-0.2508, -2.921, -2.296), (-0.6493, -2.728, -1.678), (-0.8436, -2.73, -0.9898), (-0.007702, -3.501, -1.678), (0.03694, -3.548, -1.101), (-0.4979, -2.958, -1.779), (-0.5182, -3.07, -0.9577), (-2.083, -1.112, -0.7586), (-1.502, -1.836, -0.7641), (-1.682, -1.323, -1.023), (-2.308, -0.5342, -0.6936), (-2.478, 0.1941, -0.7957), (-1.638, -0.592, -1.143), (-1.769, 0.0142, -1.021), (-0.6477, -2.2, -2.19), (0.1722, -2.273, -2.768), (-0.1973, -2.153, -2.365), (0.0177, -1.621, -2.351), (-0.7577, -2.016, -1.779), (-1.188, -2.075, -0.9721), (-0.7489, -1.347, -1.633), (-1.161, -1.304, -1.242), (-0.5281, -1.771, -2.105), (-0.2706, -1.349, -1.983), (-0.6547, -0.8623, -1.487), (-1.034, -0.5736, -1.277), (-1.059, 0.0551, -1.189), (-0.2249, -1.043, -1.568), (-0.2013, -0.4122, -1.015), (-0.3877, -0.01679, -0.7603), (-2.892, -0.5863, -0.3331), (-2.937, -0.5878, 0.38), (-2.92, 0.1356, -0.3735), (-2.922, 0.1221, 0.3865), (-2.695, -0.5313, 0.8433), (-2.864, 0.05524, 1.188), (-2.942, 0.4, 1.759), (-0.7473, -2.504, -0.3846), (-0.7072, -2.496, 0.09868), (0.2034, -3.113, -0.6403), (-0.1476, -2.849, -0.3716), (-0.2048, -2.641, 0.02907), (-2.296, -1.237, -0.1736), (-2.245, -1.18, 0.3059), (-1.398, -1.902, -0.2702), (-1.409, -1.903, 0.1986), (-1.791, -1.535, -0.2254), (-1.673, -1.536, 0.3685), (-2.198, -1.143, 0.9555), (-1.679, -1.195, 0.9985), (-2.61, -0.769, -0.3549), (-2.655, -0.7739, 0.3248), (-2.607, 0.5046, -0.6278), (-2.404, -0.6224, 1.163), (-2.214, -0.443, 1.637), (-2.699, -0.1563, 1.449), (-2.407, -0.01926, 1.897), (-1.652, -0.7805, 1.261), (-1.736, -0.4905, 1.636), (-1.59, -0.007536, 2.068), (-1.104, -2.319, -0.2711), (-0.8228, -1.963, 0.1225), (-0.9569, -1.559, 0.7152), (-0.2923, -2.104, 0.4888), (-0.2166, -1.393, 0.5807), (-0.8997, -1.292, 0.9696), (-0.4209, -1.075, 0.8243), (0.04325, -0.3522, -0.3033), (-0.1695, -0.687, 0.3621), (-0.2429, -0.05671, -0.2605), (-0.2491, 0.07867, 0.3523), (-1.1, -0.7442, 1.146), (-1.202, -0.3964, 1.569), (-0.667, 0.06084, 1.4), (-1.12, 0.1471, 1.826), (-0.4634, -0.6378, 0.9234), (-0.3509, 0.04744, 1.04), (-2.206, 0.4166, 2.322), (-1.645, 0.3381, 2.378), (-1.3, 0.4427, 2.287), (-2.224, 0.6841, -0.632), (-1.668, 0.7729, -0.8635), (-0.927, 0.5898, -0.8008), (-0.5346, 0.5203, -0.6242), (-2.804, 0.7461, -0.03667), (-3.051, 0.72, 0.5026), (-2.796, 1.24, 0.02744), (-2.927, 1.458, 0.4381), (-3.185, 0.7745, 1.112), (-3.066, 0.7728, 1.994), (-3.268, 1.527, 1.209), (-3.161, 1.591, 1.978), (-2.783, 2.048, 0.6531), (-2.973, 2.415, 1.229), (-3.006, 2.294, 1.929), (-2.743, 2.593, 1.46), (-2.729, 2.787, 1.861), (-2.785, 0.9413, 2.423), (-2.873, 1.531, 2.505), (-2.941, 2.214, 2.328), (-2.446, 0.8183, -0.5616), (-2.352, 1.46, -0.08745), (-2.705, 1.789, 0.2671), (-1.733, 1.151, -0.6536), (-1.674, 1.629, -0.2704), (-1.314, 1.815, 0.1509), (-2.534, 0.5412, 2.187), (-2.087, 1.976, 0.1006), (-2.309, 2.257, 0.5061), (-2.232, 2.658, 0.8372), (-1.936, 2.039, -0.02618), (-1.601, 2.308, 0.4678), (-1.658, 2.674, 0.6977), (-2.706, 2.647, 0.925), (-2.751, 2.664, 2.279), (-2.509, 2.869, 1.152), (-2.273, 2.979, 1.896), (-1.692, 3.138, 1.311), (-1.874, 3.252, 1.706), (-0.9284, 1.048, -0.3362), (-0.6433, 1.248, 0.08477), (-1.137, 1.452, -0.0933), (-0.7486, 1.671, 0.351), (-0.5053, 0.681, -0.4013), (-0.4777, 1.021, 0.3758), (-0.5441, 1.326, 0.5814), (-0.6144, 0.5318, 1.548), (-0.9067, 0.618, 1.935), (-0.6168, 1.939, 0.8344), (-0.4365, 0.8258, 1.212), (-0.5301, 1.101, 1.964), (-0.4601, 1.57, 1.156), (-0.2563, 1.626, 1.976), (-1.112, 2.198, 0.6394), (-1.249, 2.711, 0.936), (-0.8448, 2.394, 0.832), (-0.9127, 3.096, 1.106), (-0.3783, 2.334, 1.323), (0.01533, 2.262, 1.679), (-0.4475, 2.947, 1.411), (0.01191, 3.046, 1.585), (-2.475, 0.9157, 2.513), (-1.961, 1.283, 2.927), (-2.518, 1.552, 2.808), (-2.146, 1.544, 3.079), (-1.724, 0.8025, 2.769), (-1.689, 1.051, 3.082), (-1.552, 1.607, 3.291), (-2.653, 2.376, 2.742), (-2.114, 2.31, 3.073), (-2.266, 2.989, 2.774), (-2.073, 3.063, 3.213), (-1.646, 2.293, 3.631), (-1.886, 2.946, 3.529), (-1.411, 2.501, 3.828), (-1.535, 3.092, 3.997), (-1.02, 1.042, 2.625), (-1.298, 1.318, 2.924), (-0.8341, 1.355, 2.952), (-1.026, 1.44, 3.5), (-0.5231, 1.161, 2.383), (-0.3144, 1.402, 2.7), (-0.1526, 1.753, 3.418), (-0.815, 1.899, 3.68), (-0.4253, 1.883, 3.79), (-1.144, 1.937, 3.758), (0.1513, 1.959, 3.572), (-1.055, 2.272, 3.989), (-0.8719, 3.172, 4.278), (-0.1893, 2.373, 3.939), (-0.1333, 3.032, 4.281), (-2.098, 3.413, 2.226), (-1.453, 3.43, 1.616), (-1.644, 3.713, 1.981), (-1.322, 3.966, 2.329), (-1.012, 3.471, 1.532), (-1.001, 3.842, 1.836), (-0.9932, 4.188, 2.212), (-0.4379, 3.471, 1.476), (-0.1932, 3.665, 1.718), (-0.1464, 4.236, 2.112), (-2.06, 3.49, 2.527), (-2.059, 3.414, 3.133), (-1.613, 3.951, 2.699), (-1.751, 3.789, 3.355), (-1.412, 4.02, 2.641), (-1.313, 4.19, 3.196), (-1.465, 3.596, 3.759), (-1.241, 4.046, 3.685), (-0.9684, 4.34, 2.751), (-0.9406, 4.308, 3.282), (-0.2864, 4.64, 2.673), (-0.2861, 4.696, 3.348), (-1.056, 3.868, 3.917), (-0.5936, 4.187, 3.78), (-0.1837, 3.709, 4.276), (-0.2973, 4.538, 3.932), (0.1371, 4.867, 2.935), (0.05214, 5.006, 3.396), (0.1256, 4.814, 3.741), (1.659, -3.959, -4.423), (1.487, -3.966, -3.824), (1.643, -3.415, -5.055), (1.715, -3.071, -5.181), (0.802, -3.249, -3.587), (0.8585, -2.872, -3.524), (1.407, -3.611, -4.768), (1.116, -3.579, -3.865), (1.563, -3.142, -4.69), (1.241, -2.851, -4.055), (2.221, -4.056, -5.286), (2.647, -4.144, -5.311), (1.928, -4.184, -4.748), (2.057, -4.206, -3.886), (2.714, -4.35, -4.63), (2.745, -4.227, -3.768), (2.293, -3.356, -5.649), (2.083, -3.697, -5.438), (2.372, -3.197, -5.653), (1.986, -2.866, -5.394), (2.718, -3.543, -5.739), (2.829, -3.893, -5.656), (2.701, -3.118, -5.871), (2.726, -2.75, -5.47), (1.794, -3.869, -5.046), (1.941, -2.5, -4.737), (1.609, -2.572, -4.245), (3.12, -3.888, -3.7), (3.05, -2.51, -4.351), (2.982, -2.635, -3.953), (0.9653, -3.933, -2.888), (0.8014, -3.875, -2.582), (1.308, -4.06, -3.186), (1.247, -4.111, -2.468), (0.854, -3.917, -1.732), (0.8122, -3.895, -1.463), (1.402, -3.949, -1.907), (0.9109, -3.921, -1.269), (0.5455, -3.472, -3.035), (0.4393, -3.834, -2.455), (0.4317, -2.753, -3.312), (0.9232, -3.67, -3.44), (0.5029, -3.702, -1.716), (0.444, -3.714, -1.112), (1.566, -3.878, -1.513), (1.364, -3.522, -0.9861), (1.543, -3.174, -0.7154), (2.079, -4.027, -3.206), (1.936, -4.132, -2.515), (2.62, -3.905, -3.28), (2.442, -4.048, -2.662), (1.812, -3.916, -2.042), (2.274, -3.798, -2.123), (2.982, -3.605, -3.084), (2.59, -3.53, -2.475), (2.983, -2.814, -3.139), (2.813, -2.882, -2.547), (2.065, -3.649, -1.762), (1.81, -3.38, -1.122), (2.269, -2.86, -1.476), (2.018, -2.958, -0.9107), (2.414, -3.41, -1.985), (2.484, -2.813, -1.82), (0.8779, -2.503, -3.491), (1.279, -2.407, -3.736), (2.375, -2.506, -5.05), (2.635, -2.513, -5.17), (2.155, -2.43, -4.642), (2.009, -2.207, -3.994), (2.835, -2.476, -4.633), (2.686, -2.46, -4.021), (0.4881, -2.138, -3.167), (0.3187, -1.847, -2.748), (0.7606, -1.781, -2.822), (0.4794, -1.453, -2.571), (1.265, -2.008, -3.342), (1.226, -1.728, -2.907), (1.217, -1.521, -2.475), (0.5365, -0.9953, -1.737), (0.6369, -1.097, -1.152), (1.605, -1.924, -0.8038), (1.289, -1.245, -1.731), (1.333, -1.303, -1.041), (0.3274, -0.8754, -1.367), (0.4269, -0.9756, -0.9281), (2.005, -2.077, -3.209), (2.158, -1.914, -2.488), (1.685, -1.738, -2.858), (1.826, -1.57, -2.47), (2.644, -2.347, -3.196), (2.539, -2.34, -2.452), (2.31, -2.06, -1.777), (1.824, -2.096, -0.9288), (1.8, -1.572, -1.788), (1.692, -1.534, -1.192), (2.452, -2.404, -2.029), (3.242, -4.127, -5.318), (3.225, -4.167, -4.784), (3.265, -4.006, -4.239), (3.14, -3.445, -5.83), (3.183, -3.564, -5.354), (3.192, -3.166, -5.704), (3.157, -3.02, -5.254), (3.494, -3.524, -4.669), (3.292, -3.605, -3.982), (3.199, -2.889, -4.608), (3.281, -2.972, -3.836), (3.107, -3.458, -3.467), (3.161, -3.221, -3.572), (3.088, -2.629, -5.019), (3.164, -2.598, -4.934), (0.526, -3.394, -0.6017), (0.5183, -2.737, -0.1342), (0.1868, -2.454, 0.1232), (0.9824, -3.168, -0.6897), (1.164, -2.951, -0.5893), (1.725, -2.632, -0.756), (0.6206, -1.985, -0.1852), (0.2749, -2.022, 0.1743), (0.8083, -1.393, -0.2371), (0.3544, -1.467, 0.3355), (1.332, -2.212, -0.4322), (1.12, -1.542, -0.5045), (0.3158, -0.8845, -0.3871), (0.2382, -0.885, 0.1333), (1.708, -2.357, -0.6146), (0.1162, 2.01, 2.137), (0.272, 2.354, 2.048), (0.6468, 3.072, 2.118), (0.9842, 3.316, 2.341), (0.1451, 1.839, 2.602), (0.1604, 1.783, 3.052), (0.6065, 2.397, 2.702), (0.447, 2.241, 3.37), (0.7914, 2.869, 2.475), (0.9011, 2.787, 3.665), (0.9824, 2.605, 2.844), (0.9855, 2.561, 3.181), (1.219, 3.051, 2.765), (1.096, 2.874, 3.35), (0.3895, 2.478, 3.772), (0.5471, 3.024, 4.113), (1.262, 3.204, 3.922), (1.561, 3.541, 2.944), (1.575, 3.289, 3.434), (1.67, 3.451, 3.895), (0.5045, 3.81, 1.954), (0.5159, 4.328, 2.153), (1.081, 3.848, 2.296), (1.017, 4.241, 2.313), (0.5204, 4.645, 2.416), (1.305, 3.761, 2.475), (1.262, 4.563, 2.497), (0.4864, 3.776, 4.292), (0.7586, 4.017, 4.49), (0.6039, 4.468, 4.252), (0.8228, 4.211, 4.415), (1.256, 3.81, 4.372), (1.14, 4.083, 4.472), (1.37, 4.52, 4.519), (1.212, 4.415, 4.572), (0.5698, 5.054, 2.866), (0.5796, 5.226, 3.385), (1.164, 5.184, 2.804), (1.239, 5.332, 3.486), (0.5448, 5.09, 4.0), (1.291, 5.106, 3.989), (1.681, 3.753, 2.882), (1.927, 3.702, 3.359), (1.827, 4.517, 2.893), (1.947, 4.482, 3.394), (1.873, 3.861, 3.953), (1.788, 4.384, 4.128), (1.737, 4.925, 2.988), (1.753, 4.94, 3.312), (1.762, 4.864, 4.007)], [], [(0, 671, 1143, 959), (0, 959, 1144, 953), (0, 953, 1146, 1135), (0, 1135, 1145, 671), (1, 476, 1149, 774), (1, 774, 1150, 1125), (1, 1125, 1152, 952), (1, 952, 1151, 476), (2, 592, 1147, 848), (2, 848, 1151, 952), (2, 952, 1152, 768), (2, 768, 1148, 592), (3, 953, 1144, 444), (3, 444, 1149, 476), (3, 476, 1151, 1003), (3, 1003, 1146, 953), (4, 682, 1142, 573), (4, 573, 1146, 1003), (4, 1003, 1151, 848), (4, 848, 1147, 682), (5, 572, 1156, 475), (5, 475, 1157, 455), (5, 455, 1159, 1025), (5, 1025, 1158, 572), (6, 575, 1164, 479), (6, 479, 1165, 465), (6, 465, 1167, 1029), (6, 1029, 1166, 575), (7, 763, 1164, 575), (7, 575, 1166, 450), (7, 450, 1169, 871), (7, 871, 1168, 763), (8, 681, 1171, 956), (8, 956, 1174, 759), (8, 759, 1173, 689), (8, 689, 1170, 681), (9, 956, 1171, 581), (9, 581, 1172, 437), (9, 437, 1175, 852), (9, 852, 1174, 956), (10, 814, 1154, 688), (10, 688, 1155, 819), (10, 819, 1167, 465), (10, 465, 1165, 814), (11, 633, 1158, 1025), (11, 1025, 1159, 542), (11, 542, 1172, 581), (11, 581, 1171, 633), (12, 868, 1153, 948), (12, 948, 1156, 572), (12, 572, 1158, 1047), (12, 1047, 1155, 868), (13, 560, 1166, 1029), (13, 1029, 1167, 452), (13, 452, 1171, 681), (13, 681, 1170, 560), (14, 450, 1166, 560), (14, 560, 1170, 689), (14, 689, 1173, 876), (14, 876, 1169, 450), (15, 670, 1162, 1083), (15, 1083, 1168, 871), (15, 871, 1169, 639), (15, 639, 1163, 670), (16, 1115, 1164, 763), (16, 763, 1168, 1083), (16, 1083, 1162, 941), (16, 941, 1160, 1115), (17, 819, 1155, 1047), (17, 1047, 1158, 633), (17, 633, 1171, 452), (17, 452, 1167, 819), (18, 1093, 1140, 497), (18, 497, 1141, 632), (18, 632, 1157, 475), (18, 475, 1156, 1093), (19, 983, 1145, 1135), (19, 1135, 1146, 531), (19, 531, 1162, 1118), (19, 1118, 1161, 983), (20, 573, 1142, 1082), (20, 1082, 1160, 941), (20, 941, 1162, 531), (20, 531, 1146, 573), (21, 541, 1147, 592), (21, 592, 1148, 426), (21, 426, 1165, 479), (21, 479, 1164, 541), (22, 1082, 1142, 682), (22, 682, 1147, 541), (22, 541, 1164, 1115), (22, 1115, 1160, 1082), (23, 927, 1176, 650), (23, 650, 1177, 994), (23, 994, 1179, 441), (23, 441, 1178, 927), (24, 994, 1177, 922), (24, 922, 1180, 999), (24, 999, 1181, 393), (24, 393, 1179, 994), (25, 921, 1183, 733), (25, 733, 1186, 436), (25, 436, 1187, 839), (25, 839, 1184, 921), (26, 1111, 1190, 857), (26, 857, 1191, 835), (26, 835, 1193, 658), (26, 658, 1192, 1111), (27, 1015, 1188, 754), (27, 754, 1192, 658), (27, 658, 1193, 433), (27, 433, 1189, 1015), (28, 838, 1199, 939), (28, 939, 1200, 938), (28, 938, 1202, 1117), (28, 1117, 1201, 838), (29, 939, 1199, 645), (29, 645, 1203, 569), (29, 569, 1204, 1110), (29, 1110, 1200, 939), (30, 1110, 1204, 809), (30, 809, 1205, 674), (30, 674, 1202, 938), (30, 938, 1200, 1110), (31, 594, 1209, 1064), (31, 1064, 1210, 521), (31, 521, 1208, 523), (31, 523, 1207, 594), (32, 789, 1215, 520), (32, 520, 1216, 1056), (32, 1056, 1214, 719), (32, 719, 1213, 789), (33, 389, 1219, 886), (33, 886, 1220, 711), (33, 711, 1218, 1062), (33, 1062, 1217, 389), (34, 526, 1221, 708), (34, 708, 1222, 968), (34, 968, 1219, 389), (34, 389, 1217, 526), (35, 857, 1190, 602), (35, 602, 1206, 974), (35, 974, 1207, 1075), (35, 1075, 1191, 857), (36, 1075, 1207, 523), (36, 523, 1208, 607), (36, 607, 1193, 835), (36, 835, 1191, 1075), (37, 569, 1203, 897), (37, 897, 1217, 1062), (37, 1062, 1218, 474), (37, 474, 1204, 569), (38, 474, 1218, 711), (38, 711, 1220, 470), (38, 470, 1205, 809), (38, 809, 1204, 474), (39, 1090, 1188, 1015), (39, 1015, 1189, 827), (39, 827, 1197, 1019), (39, 1019, 1196, 1090), (40, 449, 1195, 631), (40, 631, 1203, 645), (40, 645, 1199, 813), (40, 813, 1194, 449), (41, 894, 1212, 738), (41, 738, 1221, 526), (41, 526, 1217, 574), (41, 574, 1211, 894), (42, 1102, 1189, 433), (42, 433, 1193, 998), (42, 998, 1195, 449), (42, 449, 1194, 1102), (43, 967, 1208, 521), (43, 521, 1210, 718), (43, 718, 1212, 894), (43, 894, 1211, 967), (44, 1056, 1216, 808), (44, 808, 1222, 708), (44, 708, 1221, 1076), (44, 1076, 1214, 1056), (45, 827, 1189, 1102), (45, 1102, 1194, 813), (45, 813, 1199, 654), (45, 654, 1197, 827), (46, 464, 1214, 1076), (46, 1076, 1221, 738), (46, 738, 1212, 718), (46, 718, 1210, 464), (47, 998, 1193, 607), (47, 607, 1208, 967), (47, 967, 1211, 729), (47, 729, 1195, 998), (48, 729, 1211, 574), (48, 574, 1217, 897), (48, 897, 1203, 631), (48, 631, 1195, 729), (49, 650, 1176, 1037), (49, 1037, 1196, 1019), (49, 1019, 1197, 758), (49, 758, 1177, 650), (50, 750, 1181, 1134), (50, 1134, 1201, 1117), (50, 1117, 1202, 485), (50, 485, 1182, 750), (51, 386, 1199, 838), (51, 838, 1201, 1134), (51, 1134, 1181, 999), (51, 999, 1180, 386), (52, 922, 1177, 758), (52, 758, 1197, 654), (52, 654, 1199, 386), (52, 386, 1180, 922), (53, 406, 1183, 921), (53, 921, 1184, 546), (53, 546, 1207, 974), (53, 974, 1206, 406), (54, 839, 1187, 926), (54, 926, 1209, 594), (54, 594, 1207, 546), (54, 546, 1184, 839), (55, 918, 1202, 674), (55, 674, 1205, 851), (55, 851, 1224, 500), (55, 500, 1223, 918), (56, 851, 1205, 470), (56, 470, 1220, 1133), (56, 1133, 1225, 385), (56, 385, 1224, 851), (57, 1050, 1230, 964), (57, 964, 1231, 586), (57, 586, 1233, 392), (57, 392, 1232, 1050), (58, 707, 1234, 605), (58, 605, 1235, 831), (58, 831, 1237, 985), (58, 985, 1236, 707), (59, 391, 1239, 535), (59, 535, 1240, 530), (59, 530, 1242, 1074), (59, 1074, 1241, 391), (60, 818, 1236, 985), (60, 985, 1237, 902), (60, 902, 1240, 535), (60, 535, 1239, 818), (61, 586, 1231, 687), (61, 687, 1234, 707), (61, 707, 1236, 504), (61, 504, 1233, 586), (62, 524, 1233, 504), (62, 504, 1236, 818), (62, 818, 1239, 420), (62, 420, 1238, 524), (63, 963, 1246, 410), (63, 410, 1247, 710), (63, 710, 1250, 1072), (63, 1072, 1249, 963), (64, 745, 1254, 973), (64, 973, 1257, 630), (64, 630, 1256, 910), (64, 910, 1253, 745), (65, 973, 1254, 425), (65, 425, 1255, 722), (65, 722, 1258, 1081), (65, 1081, 1257, 973), (66, 748, 1262, 1085), (66, 1085, 1264, 547), (66, 547, 1263, 629), (66, 629, 1261, 748), (67, 984, 1267, 842), (67, 842, 1268, 744), (67, 744, 1266, 1092), (67, 1092, 1265, 984), (68, 1092, 1266, 550), (68, 550, 1270, 644), (68, 644, 1269, 440), (68, 440, 1265, 1092), (69, 550, 1266, 744), (69, 744, 1268, 545), (69, 545, 1271, 925), (69, 925, 1270, 550), (70, 875, 1277, 636), (70, 636, 1278, 419), (70, 419, 1276, 423), (70, 423, 1275, 875), (71, 743, 1272, 913), (71, 913, 1275, 423), (71, 423, 1276, 826), (71, 826, 1273, 743), (72, 821, 1285, 618), (72, 618, 1286, 409), (72, 409, 1284, 413), (72, 413, 1283, 821), (73, 732, 1281, 988), (73, 988, 1282, 628), (73, 628, 1285, 821), (73, 821, 1283, 732), (74, 812, 1251, 872), (74, 872, 1268, 842), (74, 842, 1267, 773), (74, 773, 1250, 812), (75, 771, 1249, 1072), (75, 1072, 1250, 773), (75, 773, 1267, 984), (75, 984, 1265, 771), (76, 653, 1257, 1081), (76, 1081, 1258, 1116), (76, 1116, 1280, 825), (76, 825, 1279, 653), (77, 742, 1247, 529), (77, 529, 1248, 824), (77, 824, 1254, 745), (77, 745, 1253, 742), (78, 987, 1256, 630), (78, 630, 1257, 1107), (78, 1107, 1251, 812), (78, 812, 1250, 987), (79, 710, 1247, 742), (79, 742, 1253, 910), (79, 910, 1256, 987), (79, 987, 1250, 710), (80, 717, 1283, 413), (80, 413, 1284, 615), (80, 615, 1278, 636), (80, 636, 1277, 717), (81, 695, 1274, 1055), (81, 1055, 1281, 732), (81, 732, 1283, 717), (81, 717, 1277, 695), (82, 425, 1254, 811), (82, 811, 1259, 787), (82, 787, 1261, 788), (82, 788, 1255, 425), (83, 788, 1261, 629), (83, 629, 1263, 384), (83, 384, 1258, 722), (83, 722, 1255, 788), (84, 925, 1271, 889), (84, 889, 1277, 875), (84, 875, 1275, 534), (84, 534, 1270, 925), (85, 817, 1274, 695), (85, 695, 1277, 889), (85, 889, 1271, 545), (85, 545, 1268, 817), (86, 825, 1280, 823), (86, 823, 1282, 988), (86, 988, 1281, 522), (86, 522, 1279, 825), (87, 519, 1279, 522), (87, 522, 1281, 1055), (87, 1055, 1274, 817), (87, 817, 1268, 519), (88, 384, 1263, 1127), (88, 1127, 1282, 823), (88, 823, 1280, 1116), (88, 1116, 1258, 384), (89, 872, 1251, 1107), (89, 1107, 1257, 653), (89, 653, 1279, 519), (89, 519, 1268, 872), (90, 503, 1287, 820), (90, 820, 1288, 807), (90, 807, 1290, 977), (90, 977, 1289, 503), (91, 820, 1287, 1059), (91, 1059, 1291, 417), (91, 417, 1292, 969), (91, 969, 1288, 820), (92, 969, 1292, 1080), (92, 1080, 1293, 686), (92, 686, 1290, 807), (92, 807, 1288, 969), (93, 980, 1294, 905), (93, 905, 1295, 513), (93, 513, 1297, 736), (93, 736, 1296, 980), (94, 610, 1298, 512), (94, 512, 1299, 727), (94, 727, 1297, 513), (94, 513, 1295, 610), (95, 966, 1304, 518), (95, 518, 1305, 692), (95, 692, 1303, 716), (95, 716, 1302, 966), (96, 518, 1304, 698), (96, 698, 1307, 387), (96, 387, 1308, 786), (96, 786, 1305, 518), (97, 1126, 1306, 1053), (97, 1053, 1307, 698), (97, 698, 1304, 966), (97, 966, 1302, 1126), (98, 874, 1315, 398), (98, 398, 1316, 609), (98, 609, 1314, 962), (98, 962, 1313, 874), (99, 417, 1291, 855), (99, 855, 1302, 716), (99, 716, 1303, 1101), (99, 1101, 1292, 417), (100, 1101, 1303, 692), (100, 692, 1305, 1089), (100, 1089, 1293, 1080), (100, 1080, 1292, 1101), (101, 463, 1313, 962), (101, 962, 1314, 937), (101, 937, 1301, 892), (101, 892, 1300, 463), (102, 585, 1289, 977), (102, 977, 1290, 879), (102, 879, 1295, 905), (102, 905, 1294, 585), (103, 686, 1293, 970), (103, 970, 1298, 610), (103, 610, 1295, 879), (103, 879, 1290, 686), (104, 601, 1310, 1042), (104, 1042, 1315, 874), (104, 874, 1313, 1036), (104, 1036, 1309, 601), (105, 512, 1298, 604), (105, 604, 1300, 892), (105, 892, 1301, 1063), (105, 1063, 1299, 512), (106, 664, 1305, 786), (106, 786, 1308, 383), (106, 383, 1310, 601), (106, 601, 1309, 664), (107, 443, 1305, 664), (107, 664, 1309, 1036), (107, 1036, 1313, 673), (107, 673, 1311, 443), (108, 591, 1312, 694), (108, 694, 1315, 1042), (108, 1042, 1310, 383), (108, 383, 1308, 591), (109, 604, 1298, 747), (109, 747, 1311, 673), (109, 673, 1313, 463), (109, 463, 1300, 604), (110, 1089, 1305, 443), (110, 443, 1311, 747), (110, 747, 1298, 970), (110, 970, 1293, 1089), (111, 965, 1322, 473), (111, 473, 1325, 898), (111, 898, 1324, 792), (111, 792, 1321, 965), (112, 473, 1322, 1070), (112, 1070, 1323, 944), (112, 944, 1326, 613), (112, 613, 1325, 473), (113, 725, 1319, 590), (113, 590, 1322, 965), (113, 965, 1321, 883), (113, 883, 1318, 725), (114, 590, 1319, 806), (114, 806, 1320, 706), (114, 706, 1323, 1070), (114, 1070, 1322, 590), (115, 891, 1329, 972), (115, 972, 1330, 667), (115, 667, 1332, 469), (115, 469, 1331, 891), (116, 803, 1328, 804), (116, 804, 1330, 972), (116, 972, 1329, 693), (116, 693, 1327, 803), (117, 472, 1336, 468), (117, 468, 1338, 1028), (117, 1028, 1337, 556), (117, 556, 1335, 472), (118, 896, 1341, 657), (118, 657, 1342, 854), (118, 854, 1340, 856), (118, 856, 1339, 896), (119, 469, 1332, 663), (119, 663, 1336, 472), (119, 472, 1335, 947), (119, 947, 1331, 469), (120, 471, 1334, 1022), (120, 1022, 1336, 663), (120, 663, 1332, 667), (120, 667, 1330, 471), (121, 721, 1337, 1028), (121, 1028, 1338, 976), (121, 976, 1344, 448), (121, 448, 1343, 721), (122, 1022, 1334, 555), (122, 555, 1339, 856), (122, 856, 1340, 1002), (122, 1002, 1336, 1022), (123, 1002, 1340, 854), (123, 854, 1342, 397), (123, 397, 1338, 468), (123, 468, 1336, 1002), (124, 976, 1338, 397), (124, 397, 1342, 741), (124, 741, 1345, 1114), (124, 1114, 1344, 976), (125, 578, 1333, 1096), (125, 1096, 1339, 555), (125, 555, 1334, 471), (125, 471, 1330, 578), (126, 392, 1233, 746), (126, 746, 1248, 529), (126, 529, 1247, 834), (126, 834, 1232, 392), (127, 1106, 1230, 1050), (127, 1050, 1232, 834), (127, 834, 1247, 410), (127, 410, 1246, 1106), (128, 1074, 1242, 408), (128, 408, 1262, 748), (128, 748, 1261, 1079), (128, 1079, 1241, 1074), (129, 559, 1239, 391), (129, 391, 1241, 1079), (129, 1079, 1261, 787), (129, 787, 1259, 559), (130, 1008, 1260, 917), (130, 917, 1262, 408), (130, 408, 1242, 530), (130, 530, 1240, 1008), (131, 420, 1239, 559), (131, 559, 1259, 811), (131, 811, 1254, 462), (131, 462, 1238, 420), (132, 746, 1233, 524), (132, 524, 1238, 462), (132, 462, 1254, 824), (132, 824, 1248, 746), (133, 1044, 1287, 503), (133, 503, 1289, 680), (133, 680, 1244, 901), (133, 901, 1243, 1044), (134, 680, 1289, 585), (134, 585, 1294, 402), (134, 402, 1245, 979), (134, 979, 1244, 680), (135, 909, 1263, 547), (135, 547, 1264, 971), (135, 971, 1319, 725), (135, 725, 1318, 909), (136, 1085, 1262, 816), (136, 816, 1317, 511), (136, 511, 1319, 971), (136, 971, 1264, 1085), (137, 724, 1324, 898), (137, 898, 1325, 603), (137, 603, 1286, 618), (137, 618, 1285, 724), (138, 628, 1282, 932), (138, 932, 1321, 792), (138, 792, 1324, 724), (138, 724, 1285, 628), (139, 1127, 1263, 909), (139, 909, 1318, 883), (139, 883, 1321, 932), (139, 932, 1282, 1127), (140, 405, 1296, 736), (140, 736, 1297, 1071), (140, 1071, 1328, 803), (140, 803, 1327, 405), (141, 727, 1299, 493), (141, 493, 1330, 804), (141, 804, 1328, 1071), (141, 1071, 1297, 727), (142, 609, 1316, 931), (142, 931, 1341, 896), (142, 896, 1339, 390), (142, 390, 1314, 609), (143, 493, 1299, 1063), (143, 1063, 1301, 783), (143, 783, 1333, 578), (143, 578, 1330, 493), (144, 937, 1314, 390), (144, 390, 1339, 1096), (144, 1096, 1333, 783), (144, 783, 1301, 937), (145, 831, 1235, 649), (145, 649, 1243, 901), (145, 901, 1244, 517), (145, 517, 1237, 831), (146, 902, 1237, 517), (146, 517, 1244, 979), (146, 979, 1245, 955), (146, 955, 1240, 902), (147, 917, 1260, 1000), (147, 1000, 1294, 980), (147, 980, 1296, 439), (147, 439, 1262, 917), (148, 419, 1278, 1128), (148, 1128, 1307, 1053), (148, 1053, 1306, 685), (148, 685, 1276, 419), (149, 528, 1273, 826), (149, 826, 1276, 685), (149, 685, 1306, 1126), (149, 1126, 1302, 528), (150, 806, 1319, 662), (150, 662, 1329, 891), (150, 891, 1331, 679), (150, 679, 1320, 806), (151, 478, 1327, 693), (151, 693, 1329, 662), (151, 662, 1319, 511), (151, 511, 1317, 478), (152, 924, 1335, 556), (152, 556, 1337, 900), (152, 900, 1326, 944), (152, 944, 1323, 924), (153, 679, 1331, 947), (153, 947, 1335, 924), (153, 924, 1323, 706), (153, 706, 1320, 679), (154, 816, 1262, 439), (154, 439, 1296, 405), (154, 405, 1327, 478), (154, 478, 1317, 816), (155, 649, 1235, 770), (155, 770, 1252, 920), (155, 920, 1287, 1044), (155, 1044, 1243, 649), (156, 955, 1245, 402), (156, 402, 1294, 1000), (156, 1000, 1260, 1008), (156, 1008, 1240, 955), (157, 438, 1352, 1109), (157, 1109, 1353, 1100), (157, 1100, 1355, 558), (157, 558, 1354, 438), (158, 739, 1350, 930), (158, 930, 1351, 735), (158, 735, 1355, 1100), (158, 1100, 1353, 739), (159, 928, 1358, 997), (159, 997, 1360, 1105), (159, 1105, 1361, 537), (159, 537, 1359, 928), (160, 678, 1362, 584), (160, 584, 1363, 777), (160, 777, 1365, 951), (160, 951, 1364, 678), (161, 584, 1362, 1041), (161, 1041, 1366, 1132), (161, 1132, 1367, 958), (161, 958, 1363, 584), (162, 951, 1365, 766), (162, 766, 1369, 589), (162, 589, 1368, 672), (162, 672, 1364, 951), (163, 1041, 1362, 678), (163, 678, 1364, 672), (163, 672, 1368, 1034), (163, 1034, 1366, 1041), (164, 554, 1346, 1124), (164, 1124, 1358, 928), (164, 928, 1359, 1035), (164, 1035, 1347, 554), (165, 885, 1348, 753), (165, 753, 1349, 382), (165, 382, 1365, 777), (165, 777, 1363, 885), (166, 558, 1355, 715), (166, 715, 1372, 866), (166, 866, 1371, 791), (166, 791, 1354, 558), (167, 757, 1356, 912), (167, 912, 1363, 958), (167, 958, 1367, 571), (167, 571, 1357, 757), (168, 933, 1346, 554), (168, 554, 1347, 461), (168, 461, 1353, 1109), (168, 1109, 1352, 933), (169, 753, 1348, 641), (169, 641, 1352, 438), (169, 438, 1354, 993), (169, 993, 1349, 753), (170, 847, 1356, 757), (170, 757, 1357, 841), (170, 841, 1360, 997), (170, 997, 1358, 847), (171, 912, 1356, 847), (171, 847, 1358, 656), (171, 656, 1370, 507), (171, 507, 1363, 912), (172, 641, 1348, 885), (172, 885, 1363, 507), (172, 507, 1370, 1049), (172, 1049, 1352, 641), (173, 993, 1354, 791), (173, 791, 1371, 936), (173, 936, 1365, 382), (173, 382, 1349, 993), (174, 1124, 1346, 933), (174, 933, 1352, 1049), (174, 1049, 1370, 656), (174, 656, 1358, 1124), (175, 570, 1376, 460), (175, 460, 1378, 782), (175, 782, 1379, 950), (175, 950, 1377, 570), (176, 954, 1380, 873), (176, 873, 1382, 1139), (176, 1139, 1383, 583), (176, 583, 1381, 954), (177, 882, 1393, 781), (177, 781, 1395, 697), (177, 697, 1396, 496), (177, 496, 1394, 882), (178, 1123, 1401, 884), (178, 884, 1402, 701), (178, 701, 1400, 700), (178, 700, 1399, 1123), (179, 740, 1405, 488), (179, 488, 1406, 1033), (179, 1033, 1404, 1054), (179, 1054, 1403, 740), (180, 549, 1407, 684), (180, 684, 1408, 1031), (180, 1031, 1405, 740), (180, 740, 1403, 549), (181, 782, 1378, 908), (181, 908, 1393, 882), (181, 882, 1394, 624), (181, 624, 1379, 782), (182, 1136, 1390, 798), (182, 798, 1403, 1054), (182, 1054, 1404, 510), (182, 510, 1391, 1136), (183, 510, 1404, 1033), (183, 1033, 1406, 907), (183, 907, 1392, 492), (183, 492, 1391, 510), (184, 577, 1376, 570), (184, 570, 1377, 714), (184, 714, 1385, 593), (184, 593, 1384, 577), (185, 460, 1376, 577), (185, 577, 1384, 1131), (185, 1131, 1387, 720), (185, 720, 1378, 460), (186, 797, 1399, 700), (186, 700, 1400, 491), (186, 491, 1396, 697), (186, 697, 1395, 797), (187, 496, 1396, 491), (187, 491, 1400, 881), (187, 881, 1398, 1052), (187, 1052, 1394, 496), (188, 1014, 1380, 954), (188, 954, 1381, 1108), (188, 1108, 1389, 957), (188, 957, 1388, 1014), (189, 435, 1390, 1136), (189, 1136, 1391, 929), (189, 929, 1383, 1139), (189, 1139, 1382, 435), (190, 583, 1383, 929), (190, 929, 1391, 580), (190, 580, 1389, 1108), (190, 1108, 1381, 583), (191, 487, 1377, 950), (191, 950, 1379, 960), (191, 960, 1382, 873), (191, 873, 1380, 487), (192, 701, 1402, 840), (192, 840, 1408, 684), (192, 684, 1407, 1095), (192, 1095, 1400, 701), (193, 1130, 1398, 881), (193, 881, 1400, 1095), (193, 1095, 1407, 549), (193, 549, 1403, 1130), (194, 714, 1377, 487), (194, 487, 1380, 1014), (194, 1014, 1388, 489), (194, 489, 1385, 714), (195, 1052, 1398, 1130), (195, 1130, 1403, 576), (195, 576, 1397, 388), (195, 388, 1394, 1052), (196, 960, 1379, 624), (196, 624, 1394, 388), (196, 388, 1397, 623), (196, 623, 1382, 960), (197, 623, 1397, 576), (197, 576, 1403, 798), (197, 798, 1390, 435), (197, 435, 1382, 623), (198, 484, 1414, 867), (198, 867, 1416, 677), (198, 677, 1415, 943), (198, 943, 1413, 484), (199, 676, 1413, 943), (199, 943, 1415, 1121), (199, 1121, 1412, 1032), (199, 1032, 1411, 676), (200, 565, 1417, 864), (200, 864, 1418, 459), (200, 459, 1420, 1024), (200, 1024, 1419, 565), (201, 1024, 1420, 1120), (201, 1120, 1423, 769), (201, 769, 1422, 830), (201, 830, 1419, 1024), (202, 1091, 1417, 565), (202, 565, 1419, 830), (202, 830, 1422, 477), (202, 477, 1421, 1091), (203, 564, 1425, 652), (203, 652, 1428, 1013), (203, 1013, 1427, 756), (203, 756, 1424, 564), (204, 544, 1433, 859), (204, 859, 1434, 661), (204, 661, 1432, 660), (204, 660, 1431, 544), (205, 660, 1432, 850), (205, 850, 1436, 1018), (205, 1018, 1435, 1099), (205, 1099, 1431, 660), (206, 1088, 1439, 643), (206, 643, 1440, 837), (206, 837, 1438, 432), (206, 432, 1437, 1088), (207, 769, 1423, 1040), (207, 1040, 1434, 859), (207, 859, 1433, 776), (207, 776, 1422, 769), (208, 381, 1421, 477), (208, 477, 1422, 776), (208, 776, 1433, 544), (208, 544, 1431, 381), (209, 1013, 1428, 401), (209, 401, 1440, 643), (209, 643, 1439, 780), (209, 780, 1427, 1013), (210, 486, 1438, 837), (210, 837, 1440, 401), (210, 401, 1428, 447), (210, 447, 1426, 486), (211, 767, 1429, 451), (211, 451, 1430, 1023), (211, 1023, 1425, 564), (211, 564, 1424, 767), (212, 458, 1424, 756), (212, 756, 1427, 935), (212, 935, 1423, 1120), (212, 1120, 1420, 458), (213, 661, 1434, 516), (213, 516, 1439, 1088), (213, 1088, 1437, 731), (213, 731, 1432, 661), (214, 731, 1437, 911), (214, 911, 1441, 1084), (214, 1084, 1436, 850), (214, 850, 1432, 731), (215, 935, 1427, 780), (215, 780, 1439, 516), (215, 516, 1434, 1040), (215, 1040, 1423, 935), (216, 1113, 1447, 666), (216, 666, 1448, 858), (216, 858, 1446, 457), (216, 457, 1445, 1113), (217, 752, 1451, 1007), (217, 1007, 1452, 442), (217, 442, 1450, 853), (217, 853, 1449, 752), (218, 483, 1449, 853), (218, 853, 1450, 648), (218, 648, 1444, 1021), (218, 1021, 1443, 483), (219, 858, 1448, 553), (219, 553, 1451, 752), (219, 752, 1449, 751), (219, 751, 1446, 858), (220, 568, 1446, 751), (220, 751, 1449, 483), (220, 483, 1443, 942), (220, 942, 1442, 568), (221, 1105, 1360, 675), (221, 675, 1443, 1021), (221, 1021, 1444, 923), (221, 923, 1361, 1105), (222, 1132, 1366, 749), (222, 749, 1445, 457), (222, 457, 1446, 845), (222, 845, 1367, 1132), (223, 589, 1369, 617), (223, 617, 1448, 666), (223, 666, 1447, 916), (223, 916, 1368, 589), (224, 749, 1366, 1034), (224, 1034, 1368, 916), (224, 916, 1447, 1113), (224, 1113, 1445, 749), (225, 1119, 1375, 608), (225, 608, 1452, 1007), (225, 1007, 1451, 893), (225, 893, 1374, 1119), (226, 841, 1357, 765), (226, 765, 1442, 942), (226, 942, 1443, 675), (226, 675, 1360, 841), (227, 765, 1357, 571), (227, 571, 1367, 845), (227, 845, 1446, 568), (227, 568, 1442, 765), (228, 923, 1444, 648), (228, 648, 1450, 800), (228, 800, 1373, 396), (228, 396, 1361, 923), (229, 961, 1453, 454), (229, 454, 1454, 1046), (229, 1046, 1401, 1123), (229, 1123, 1399, 961), (230, 1121, 1415, 561), (230, 561, 1456, 665), (230, 665, 1455, 1001), (230, 1001, 1412, 1121), (231, 766, 1365, 1017), (231, 1017, 1411, 1032), (231, 1032, 1412, 946), (231, 946, 1369, 766), (232, 735, 1351, 1078), (232, 1078, 1409, 870), (232, 870, 1410, 431), (232, 431, 1355, 735), (233, 829, 1371, 866), (233, 866, 1372, 906), (233, 906, 1414, 484), (233, 484, 1413, 829), (234, 422, 1415, 677), (234, 677, 1416, 915), (234, 915, 1375, 1119), (234, 1119, 1374, 422), (235, 1017, 1365, 936), (235, 936, 1371, 829), (235, 829, 1413, 676), (235, 676, 1411, 1017), (236, 715, 1355, 431), (236, 431, 1410, 579), (236, 579, 1414, 906), (236, 906, 1372, 715), (237, 904, 1455, 665), (237, 665, 1456, 622), (237, 622, 1451, 553), (237, 553, 1448, 904), (238, 869, 1435, 1018), (238, 1018, 1436, 1129), (238, 1129, 1402, 884), (238, 884, 1401, 869), (239, 691, 1437, 432), (239, 432, 1438, 563), (239, 563, 1406, 488), (239, 488, 1405, 691), (240, 1031, 1408, 495), (240, 495, 1441, 911), (240, 911, 1437, 691), (240, 691, 1405, 1031), (241, 1129, 1436, 1084), (241, 1084, 1441, 495), (241, 495, 1408, 840), (241, 840, 1402, 1129), (242, 930, 1350, 934), (242, 934, 1384, 490), (242, 490, 1386, 551), (242, 551, 1351, 930), (243, 934, 1350, 739), (243, 739, 1353, 996), (243, 996, 1387, 1131), (243, 1131, 1384, 934), (244, 430, 1359, 537), (244, 537, 1361, 1012), (244, 1012, 1395, 781), (244, 781, 1393, 430), (245, 461, 1347, 562), (245, 562, 1378, 720), (245, 720, 1387, 996), (245, 996, 1353, 461), (246, 396, 1373, 642), (246, 642, 1399, 797), (246, 797, 1395, 1012), (246, 1012, 1361, 396), (247, 562, 1347, 1035), (247, 1035, 1359, 430), (247, 430, 1393, 908), (247, 908, 1378, 562), (248, 699, 1417, 1091), (248, 1091, 1421, 509), (248, 509, 1410, 870), (248, 870, 1409, 699), (249, 616, 1431, 1099), (249, 1099, 1435, 614), (249, 614, 1416, 867), (249, 867, 1414, 616), (250, 509, 1421, 381), (250, 381, 1431, 616), (250, 616, 1414, 579), (250, 579, 1410, 509), (251, 442, 1452, 1011), (251, 1011, 1454, 454), (251, 454, 1453, 1065), (251, 1065, 1450, 442), (252, 1078, 1351, 551), (252, 551, 1386, 1039), (252, 1039, 1417, 699), (252, 699, 1409, 1078), (253, 915, 1416, 614), (253, 614, 1435, 869), (253, 869, 1401, 418), (253, 418, 1375, 915), (254, 642, 1373, 800), (254, 800, 1450, 1065), (254, 1065, 1453, 961), (254, 961, 1399, 642), (255, 418, 1401, 1046), (255, 1046, 1454, 1011), (255, 1011, 1452, 608), (255, 608, 1375, 418), (256, 617, 1369, 946), (256, 946, 1412, 1001), (256, 1001, 1455, 904), (256, 904, 1448, 617), (257, 893, 1451, 622), (257, 622, 1456, 561), (257, 561, 1415, 422), (257, 422, 1374, 893), (258, 612, 1460, 525), (258, 525, 1461, 1077), (258, 1077, 1458, 810), (258, 810, 1457, 612), (259, 1058, 1465, 815), (259, 815, 1466, 981), (259, 981, 1464, 982), (259, 982, 1463, 1058), (260, 515, 1467, 621), (260, 621, 1468, 978), (260, 978, 1465, 1058), (260, 1058, 1463, 515), (261, 1038, 1469, 416), (261, 416, 1470, 949), (261, 949, 1466, 815), (261, 815, 1465, 1038), (262, 540, 1463, 982), (262, 982, 1464, 627), (262, 627, 1459, 903), (262, 903, 1458, 540), (263, 1077, 1461, 888), (263, 888, 1467, 515), (263, 515, 1463, 540), (263, 540, 1458, 1077), (264, 404, 1462, 690), (264, 690, 1471, 863), (264, 863, 1467, 888), (264, 888, 1461, 404), (265, 1138, 1484, 502), (265, 502, 1485, 647), (265, 647, 1483, 1048), (265, 1048, 1482, 1138), (266, 709, 1478, 582), (266, 582, 1482, 1048), (266, 1048, 1483, 482), (266, 482, 1479, 709), (267, 582, 1478, 790), (267, 790, 1480, 775), (267, 775, 1484, 1138), (267, 1138, 1482, 582), (268, 482, 1483, 647), (268, 647, 1485, 1005), (268, 1005, 1481, 1027), (268, 1027, 1479, 482), (269, 502, 1484, 878), (269, 878, 1489, 828), (269, 828, 1490, 779), (269, 779, 1485, 502), (270, 600, 1478, 709), (270, 709, 1479, 499), (270, 499, 1477, 506), (270, 506, 1476, 600), (271, 1027, 1481, 446), (271, 446, 1487, 705), (271, 705, 1486, 762), (271, 762, 1479, 1027), (272, 446, 1481, 1005), (272, 1005, 1485, 596), (272, 596, 1488, 991), (272, 991, 1487, 446), (273, 596, 1485, 779), (273, 779, 1490, 1087), (273, 1087, 1491, 734), (273, 734, 1488, 596), (274, 620, 1492, 737), (274, 737, 1493, 1073), (274, 1073, 1495, 914), (274, 914, 1494, 620), (275, 498, 1499, 640), (275, 640, 1500, 638), (275, 638, 1502, 429), (275, 429, 1501, 498), (276, 899, 1505, 836), (276, 836, 1506, 992), (276, 992, 1504, 995), (276, 995, 1503, 899), (277, 640, 1499, 704), (277, 704, 1503, 995), (277, 995, 1504, 395), (277, 395, 1500, 640), (278, 429, 1502, 599), (278, 599, 1506, 836), (278, 836, 1505, 508), (278, 508, 1501, 429), (279, 395, 1504, 992), (279, 992, 1506, 599), (279, 599, 1502, 638), (279, 638, 1500, 395), (280, 637, 1508, 635), (280, 635, 1510, 424), (280, 424, 1509, 428), (280, 428, 1507, 637), (281, 728, 1515, 634), (281, 634, 1516, 415), (281, 415, 1514, 822), (281, 822, 1513, 728), (282, 456, 1497, 833), (282, 833, 1498, 467), (282, 467, 1515, 728), (282, 728, 1513, 456), (283, 481, 1517, 421), (283, 421, 1518, 1122), (283, 1122, 1505, 899), (283, 899, 1503, 481), (284, 424, 1510, 796), (284, 796, 1520, 1104), (284, 1104, 1519, 1061), (284, 1061, 1509, 424), (285, 990, 1496, 880), (285, 880, 1507, 428), (285, 428, 1509, 1004), (285, 1004, 1498, 990), (286, 696, 1519, 1104), (286, 1104, 1520, 414), (286, 414, 1516, 634), (286, 634, 1515, 696), (287, 508, 1505, 548), (287, 548, 1512, 986), (287, 986, 1511, 989), (287, 989, 1501, 508), (288, 539, 1511, 986), (288, 986, 1512, 832), (288, 832, 1510, 635), (288, 635, 1508, 539), (289, 415, 1516, 626), (289, 626, 1518, 421), (289, 421, 1517, 1043), (289, 1043, 1514, 415), (290, 414, 1520, 434), (290, 434, 1521, 726), (290, 726, 1518, 626), (290, 626, 1516, 414), (291, 832, 1512, 1069), (291, 1069, 1521, 434), (291, 434, 1520, 796), (291, 796, 1510, 832), (292, 467, 1498, 1004), (292, 1004, 1509, 1061), (292, 1061, 1519, 696), (292, 696, 1515, 467), (293, 1122, 1518, 726), (293, 726, 1521, 1069), (293, 1069, 1512, 548), (293, 548, 1505, 1122), (294, 1057, 1474, 1098), (294, 1098, 1492, 620), (294, 620, 1494, 646), (294, 646, 1475, 1057), (295, 598, 1513, 822), (295, 822, 1514, 494), (295, 494, 1490, 828), (295, 828, 1489, 598), (296, 991, 1488, 567), (296, 567, 1503, 704), (296, 704, 1499, 1094), (296, 1094, 1487, 991), (297, 494, 1514, 1043), (297, 1043, 1517, 606), (297, 606, 1491, 1087), (297, 1087, 1490, 494), (298, 878, 1484, 1068), (298, 1068, 1497, 456), (298, 456, 1513, 598), (298, 598, 1489, 878), (299, 734, 1491, 606), (299, 606, 1517, 481), (299, 481, 1503, 567), (299, 567, 1488, 734), (300, 795, 1474, 713), (300, 713, 1480, 790), (300, 790, 1478, 1067), (300, 1067, 1473, 795), (301, 713, 1474, 1057), (301, 1057, 1475, 536), (301, 536, 1484, 775), (301, 775, 1480, 713), (302, 890, 1473, 1067), (302, 1067, 1478, 600), (302, 600, 1476, 785), (302, 785, 1472, 890), (303, 914, 1495, 403), (303, 403, 1498, 833), (303, 833, 1497, 723), (303, 723, 1494, 914), (304, 619, 1496, 990), (304, 990, 1498, 403), (304, 403, 1495, 1073), (304, 1073, 1493, 619), (305, 646, 1494, 723), (305, 723, 1497, 1068), (305, 1068, 1484, 536), (305, 536, 1475, 646), (306, 959, 1143, 552), (306, 552, 1384, 593), (306, 593, 1385, 849), (306, 849, 1144, 959), (307, 552, 1143, 671), (307, 671, 1145, 755), (307, 755, 1386, 490), (307, 490, 1384, 552), (308, 774, 1149, 514), (308, 514, 1388, 957), (308, 957, 1389, 844), (308, 844, 1150, 774), (309, 444, 1144, 849), (309, 849, 1385, 489), (309, 489, 1388, 514), (309, 514, 1149, 444), (310, 1118, 1162, 466), (310, 466, 1418, 864), (310, 864, 1417, 945), (310, 945, 1161, 1118), (311, 466, 1162, 670), (311, 670, 1163, 480), (311, 480, 1420, 459), (311, 459, 1418, 466), (312, 759, 1174, 843), (312, 843, 1430, 451), (312, 451, 1429, 760), (312, 760, 1173, 759), (313, 639, 1169, 445), (313, 445, 1424, 458), (313, 458, 1420, 480), (313, 480, 1163, 639), (314, 445, 1169, 876), (314, 876, 1173, 760), (314, 760, 1429, 767), (314, 767, 1424, 445), (315, 755, 1145, 983), (315, 983, 1161, 945), (315, 945, 1417, 1039), (315, 1039, 1386, 755), (316, 436, 1186, 1137), (316, 1137, 1458, 903), (316, 903, 1459, 501), (316, 501, 1187, 436), (317, 1051, 1457, 810), (317, 810, 1458, 1137), (317, 1137, 1186, 1097), (317, 1097, 1185, 1051), (318, 794, 1464, 981), (318, 981, 1466, 802), (318, 802, 1210, 1064), (318, 1064, 1209, 794), (319, 719, 1214, 400), (319, 400, 1470, 416), (319, 416, 1469, 527), (319, 527, 1213, 719), (320, 802, 1466, 949), (320, 949, 1470, 400), (320, 400, 1214, 464), (320, 464, 1210, 802), (321, 501, 1459, 627), (321, 627, 1464, 794), (321, 794, 1209, 926), (321, 926, 1187, 501), (322, 940, 1284, 409), (322, 409, 1286, 651), (322, 651, 1474, 795), (322, 795, 1473, 940), (323, 557, 1278, 615), (323, 615, 1284, 940), (323, 940, 1473, 890), (323, 890, 1472, 557), (324, 387, 1307, 1006), (324, 1006, 1476, 506), (324, 506, 1477, 712), (324, 712, 1308, 387), (325, 799, 1486, 705), (325, 705, 1487, 919), (325, 919, 1316, 398), (325, 398, 1315, 799), (326, 694, 1312, 877), (326, 877, 1479, 762), (326, 762, 1486, 799), (326, 799, 1315, 694), (327, 712, 1477, 499), (327, 499, 1479, 877), (327, 877, 1312, 591), (327, 591, 1308, 712), (328, 659, 1325, 613), (328, 613, 1326, 784), (328, 784, 1493, 737), (328, 737, 1492, 659), (329, 669, 1499, 498), (329, 498, 1501, 1060), (329, 1060, 1342, 657), (329, 657, 1341, 669), (330, 448, 1344, 588), (330, 588, 1508, 637), (330, 637, 1507, 1030), (330, 1030, 1343, 448), (331, 1114, 1345, 975), (331, 975, 1511, 539), (331, 539, 1508, 588), (331, 588, 1344, 1114), (332, 380, 1337, 721), (332, 721, 1343, 1030), (332, 1030, 1507, 880), (332, 880, 1496, 380), (333, 1060, 1501, 989), (333, 989, 1511, 975), (333, 975, 1345, 741), (333, 741, 1342, 1060), (334, 1128, 1278, 557), (334, 557, 1472, 785), (334, 785, 1476, 1006), (334, 1006, 1307, 1128), (335, 900, 1337, 380), (335, 380, 1496, 619), (335, 619, 1493, 784), (335, 784, 1326, 900), (336, 651, 1286, 603), (336, 603, 1325, 659), (336, 659, 1492, 1098), (336, 1098, 1474, 651), (337, 919, 1487, 1094), (337, 1094, 1499, 669), (337, 669, 1341, 931), (337, 931, 1316, 919), (338, 455, 1157, 543), (338, 543, 1226, 595), (338, 595, 1227, 625), (338, 625, 1159, 455), (339, 437, 1172, 801), (339, 801, 1228, 793), (339, 793, 1229, 505), (339, 505, 1175, 437), (340, 542, 1159, 625), (340, 625, 1227, 887), (340, 887, 1228, 801), (340, 801, 1172, 542), (341, 587, 1178, 441), (341, 441, 1179, 1045), (341, 1045, 1231, 964), (341, 964, 1230, 587), (342, 412, 1181, 750), (342, 750, 1182, 533), (342, 533, 1235, 605), (342, 605, 1234, 412), (343, 1045, 1179, 393), (343, 393, 1181, 412), (343, 412, 1234, 687), (343, 687, 1231, 1045), (344, 764, 1269, 644), (344, 644, 1270, 1010), (344, 1010, 1216, 520), (344, 520, 1215, 764), (345, 1020, 1272, 743), (345, 743, 1273, 611), (345, 611, 1220, 886), (345, 886, 1219, 1020), (346, 968, 1222, 805), (346, 805, 1275, 913), (346, 913, 1272, 1020), (346, 1020, 1219, 968), (347, 1010, 1270, 534), (347, 534, 1275, 805), (347, 805, 1222, 808), (347, 808, 1216, 1010), (348, 500, 1224, 453), (348, 453, 1291, 1059), (348, 1059, 1287, 1026), (348, 1026, 1223, 500), (349, 385, 1225, 394), (349, 394, 1302, 855), (349, 855, 1291, 453), (349, 453, 1224, 385), (350, 538, 1202, 918), (350, 918, 1223, 1026), (350, 1026, 1287, 920), (350, 920, 1252, 538), (351, 611, 1273, 528), (351, 528, 1302, 394), (351, 394, 1225, 1133), (351, 1133, 1220, 611), (352, 846, 1178, 587), (352, 587, 1230, 1106), (352, 1106, 1246, 730), (352, 730, 1198, 846), (353, 485, 1202, 538), (353, 538, 1252, 770), (353, 770, 1235, 533), (353, 533, 1182, 485), (354, 497, 1140, 668), (354, 668, 1176, 927), (354, 927, 1178, 1016), (354, 1016, 1141, 497), (355, 1125, 1150, 1103), (355, 1103, 1185, 1097), (355, 1097, 1186, 862), (355, 862, 1152, 1125), (356, 566, 1148, 768), (356, 768, 1152, 862), (356, 862, 1186, 733), (356, 733, 1183, 566), (357, 688, 1154, 772), (357, 772, 1190, 1111), (357, 1111, 1192, 778), (357, 778, 1155, 688), (358, 860, 1153, 868), (358, 868, 1155, 778), (358, 778, 1192, 754), (358, 754, 1188, 860), (359, 852, 1175, 1112), (359, 1112, 1215, 789), (359, 789, 1213, 761), (359, 761, 1174, 852), (360, 948, 1153, 860), (360, 860, 1188, 1090), (360, 1090, 1196, 1009), (360, 1009, 1156, 948), (361, 772, 1154, 814), (361, 814, 1165, 895), (361, 895, 1206, 602), (361, 602, 1190, 772), (362, 426, 1148, 566), (362, 566, 1183, 406), (362, 406, 1206, 895), (362, 895, 1165, 426), (363, 668, 1140, 1093), (363, 1093, 1156, 1009), (363, 1009, 1196, 1037), (363, 1037, 1176, 668), (364, 1016, 1178, 846), (364, 846, 1198, 655), (364, 655, 1157, 632), (364, 632, 1141, 1016), (365, 1066, 1246, 963), (365, 963, 1249, 407), (365, 407, 1227, 595), (365, 595, 1226, 1066), (366, 703, 1265, 440), (366, 440, 1269, 1086), (366, 1086, 1229, 793), (366, 793, 1228, 703), (367, 407, 1249, 771), (367, 771, 1265, 703), (367, 703, 1228, 887), (367, 887, 1227, 407), (368, 492, 1392, 411), (368, 411, 1461, 525), (368, 525, 1460, 702), (368, 702, 1391, 492), (369, 597, 1389, 580), (369, 580, 1391, 702), (369, 702, 1460, 612), (369, 612, 1457, 597), (370, 411, 1392, 907), (370, 907, 1406, 427), (370, 427, 1462, 404), (370, 404, 1461, 411), (371, 447, 1428, 532), (371, 532, 1468, 621), (371, 621, 1467, 865), (371, 865, 1426, 447), (372, 861, 1465, 978), (372, 978, 1468, 532), (372, 532, 1428, 652), (372, 652, 1425, 861), (373, 1023, 1430, 399), (373, 399, 1469, 1038), (373, 1038, 1465, 861), (373, 861, 1425, 1023), (374, 865, 1467, 863), (374, 863, 1471, 683), (374, 683, 1438, 486), (374, 486, 1426, 865), (375, 563, 1438, 683), (375, 683, 1471, 690), (375, 690, 1462, 427), (375, 427, 1406, 563), (376, 543, 1157, 655), (376, 655, 1198, 730), (376, 730, 1246, 1066), (376, 1066, 1226, 543), (377, 505, 1229, 1086), (377, 1086, 1269, 764), (377, 764, 1215, 1112), (377, 1112, 1175, 505), (378, 1103, 1150, 844), (378, 844, 1389, 597), (378, 597, 1457, 1051), (378, 1051, 1185, 1103), (379, 761, 1213, 527), (379, 527, 1469, 399), (379, 399, 1430, 843), (379, 843, 1174, 761)])
me_mesh_006.use_remesh_preserve_volume = False
me_mesh_006.use_remesh_preserve_attributes = False
me_mesh_006.use_mirror_vertex_groups = False
me_mesh_006.update()

# ---- objects
ob_rockpillar_04 = bpy.data.objects.new('rockpillar_04', me_mesh_006)

# ---- transforms, parenting, visibility, modifiers, constraints
ob_rockpillar_04.location = (0.0, 0.0, 0.0)
ob_rockpillar_04.scale = (0.944, 0.9444, 0.9444)
ob_rockpillar_04.lineart.crease_threshold = 0.0

# ---- collection membership
col_collection_1.objects.link(ob_rockpillar_04)

# ---- scene / render settings (as saved in the file)
scene.frame_start = 1; scene.frame_end = 250; scene.frame_set(1)
scene.render.engine = 'BLENDER_EEVEE_NEXT'
scene.render.resolution_percentage = 50
scene.render.dither_intensity = 0.0
scene.cycles.use_denoising = False
scene.cycles.samples = 10
scene.cycles.sampling_pattern = 'TABULATED_SOBOL'
scene.cycles.light_sampling_threshold = 0.0
scene.cycles.use_adaptive_sampling = False
scene.cycles.use_light_tree = False
scene.cycles.blur_glossy = 0.0
scene.cycles.pixel_filter_type = 'GAUSSIAN'
scene.cycles.sample_clamp_indirect = 0.0
scene.view_settings.view_transform = 'Standard'
bpy.context.view_layer.update()

# ---- added for rendering (the .blend has no active camera and no usable light): camera, sun
cam_auto = bpy.data.cameras.new('AutoCamera')
cam_auto.lens = 50.0
cam_auto.sensor_width = 36.0
cam_auto.clip_end = 1000.0
ob_auto_camera = bpy.data.objects.new('AutoCamera', cam_auto)
scene.collection.objects.link(ob_auto_camera)
ob_auto_camera.location = (13.9547, -16.1152, 10.4805)
ob_auto_camera.rotation_euler = (1.09748, -7.21219e-08, 0.694738)
scene.camera = ob_auto_camera
light_auto_sun = bpy.data.lights.new('AutoSun', 'SUN')
light_auto_sun.energy = 3.0
light_auto_sun.angle = 0.0523599
ob_auto_sun = bpy.data.objects.new('AutoSun', light_auto_sun)
scene.collection.objects.link(ob_auto_sun)
ob_auto_sun.rotation_euler = (0.872665, 0.174533, 0.523599)
bpy.context.view_layer.update()
